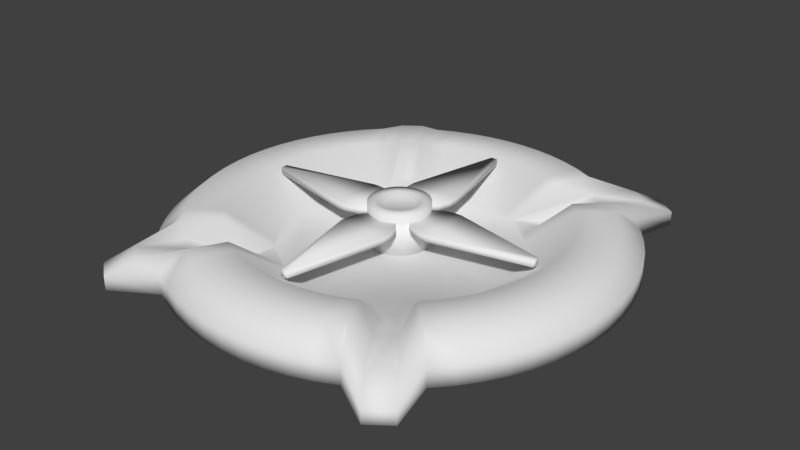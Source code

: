 # Source: BouncePad.blend  (saved by Blender 2.79.0; exported with 4.5.12 LTS)
import bpy
from mathutils import Matrix  # noqa: F401  (used for matrix-valued properties, if any)

bpy.ops.wm.read_factory_settings(use_empty=True)
scene = bpy.context.scene
scene.name = 'Scene'

# ---- collections
col_collection_1 = bpy.data.collections.new('Collection 1'); scene.collection.children.link(col_collection_1)

# ---- materials (node trees are filled in below, after node groups)
mat_material_001 = bpy.data.materials.new('Material.001')
mat_material_001.alpha_threshold = 0.0
mat_material_001.use_transparent_shadow = False
mat_material_001.roughness = 0.5
mat_material_001.specular_intensity = 0.8

# ---- material node trees

# ---- world
world_world = bpy.data.worlds.new('World'); scene.world = world_world
world_world.color = (0.05088, 0.05088, 0.05088)
world_world.use_sun_shadow = False
world_world.sun_shadow_jitter_overblur = 0.0
world_world.cycles.sampling_method = 'MANUAL'

# ---- meshes
me_cylinder = bpy.data.meshes.new('Cylinder')
me_cylinder.from_pydata([(4.473e-07, 1.7, -0.1531), (3.524e-07, 1.517, 0.153), (0.1666, 1.692, -0.1531), (0.1487, 1.51, 0.153), (0.3317, 1.667, -0.1531), (0.296, 1.488, 0.153), (0.4935, 1.627, -0.1531), (0.4405, 1.452, 0.153), (0.6506, 1.571, -0.1531), (0.5807, 1.402, 0.153), (0.8014, 1.499, -0.1531), (0.7153, 1.338, 0.153), (1.136, 1.701, -0.1531), (1.014, 1.518, 0.0548), (1.298, 1.581, -0.1531), (1.158, 1.411, 0.0548), (1.202, 1.202, -0.1531), (1.073, 1.073, 0.153), (1.314, 1.078, -0.1531), (1.173, 0.9627, 0.153), (1.413, 0.9445, -0.1531), (1.262, 0.8431, 0.153), (1.499, 0.8014, -0.1531), (1.338, 0.7153, 0.153), (1.571, 0.6506, -0.1531), (1.402, 0.5807, 0.153), (1.627, 0.4935, -0.1531), (1.452, 0.4405, 0.153), (1.667, 0.3317, -0.1531), (1.488, 0.296, 0.153), (1.692, 0.1666, -0.1531), (1.51, 0.1487, 0.153), (1.7, -1.055e-07, -0.1531), (1.517, -1.148e-07, 0.153), (1.692, -0.1666, -0.1531), (1.51, -0.1487, 0.153), (1.667, -0.3317, -0.1531), (1.488, -0.296, 0.153), (1.627, -0.4935, -0.1531), (1.452, -0.4405, 0.153), (1.571, -0.6506, -0.1531), (1.402, -0.5807, 0.153), (1.499, -0.8014, -0.1531), (1.338, -0.7153, 0.153), (1.413, -0.9445, -0.1531), (1.262, -0.8431, 0.153), (1.314, -1.078, -0.1531), (1.173, -0.9627, 0.153), (1.202, -1.202, -0.1531), (1.073, -1.073, 0.153), (1.298, -1.581, -0.1531), (1.158, -1.411, 0.0548), (1.136, -1.701, -0.1531), (1.014, -1.518, 0.0548), (0.8014, -1.499, -0.1531), (0.7153, -1.338, 0.153), (0.6506, -1.571, -0.1531), (0.5807, -1.402, 0.153), (0.4935, -1.627, -0.1531), (0.4405, -1.452, 0.153), (0.3317, -1.667, -0.1531), (0.296, -1.488, 0.153), (0.1666, -1.692, -0.1531), (0.1487, -1.51, 0.153), (-9.173e-07, -1.7, -0.1531), (-8.657e-07, -1.517, 0.153), (-0.1666, -1.692, -0.1531), (-0.1487, -1.51, 0.153), (-0.3317, -1.667, -0.1531), (-0.296, -1.488, 0.153), (-0.4935, -1.627, -0.1531), (-0.4405, -1.452, 0.153), (-0.6506, -1.571, -0.1531), (-0.5807, -1.402, 0.153), (-0.8014, -1.499, -0.1531), (-0.7153, -1.338, 0.153), (-1.136, -1.701, -0.1531), (-1.014, -1.518, 0.0548), (-1.298, -1.581, -0.1531), (-1.158, -1.411, 0.0548), (-1.202, -1.202, -0.1531), (-1.073, -1.073, 0.153), (-1.314, -1.078, -0.1531), (-1.173, -0.9627, 0.153), (-1.413, -0.9445, -0.1531), (-1.262, -0.8431, 0.153), (-1.499, -0.8014, -0.1531), (-1.338, -0.7153, 0.153), (-1.571, -0.6506, -0.1531), (-1.402, -0.5807, 0.153), (-1.627, -0.4935, -0.1531), (-1.452, -0.4405, 0.153), (-1.667, -0.3317, -0.1531), (-1.488, -0.296, 0.153), (-1.692, -0.1666, -0.1531), (-1.51, -0.1487, 0.153), (-1.7, -6.189e-07, -0.1531), (-1.517, -5.73e-07, 0.153), (-1.692, 0.1666, -0.1531), (-1.51, 0.1487, 0.153), (-1.667, 0.3317, -0.1531), (-1.488, 0.296, 0.153), (-1.627, 0.4935, -0.1531), (-1.452, 0.4405, 0.153), (-1.571, 0.6506, -0.1531), (-1.402, 0.5807, 0.153), (-1.499, 0.8014, -0.1531), (-1.338, 0.7153, 0.153), (-1.413, 0.9445, -0.1531), (-1.262, 0.8431, 0.153), (-1.314, 1.078, -0.1531), (-1.173, 0.9627, 0.153), (-1.202, 1.202, -0.1531), (-1.073, 1.073, 0.153), (-1.298, 1.581, -0.1531), (-1.158, 1.411, 0.0548), (-1.136, 1.701, -0.1531), (-1.014, 1.518, 0.0548), (-0.8014, 1.499, -0.1531), (-0.7153, 1.338, 0.153), (-0.6506, 1.571, -0.1531), (-0.5807, 1.402, 0.153), (-0.4935, 1.627, -0.1531), (-0.4405, 1.452, 0.153), (-0.3317, 1.667, -0.1531), (-0.296, 1.488, 0.153), (-0.1666, 1.692, -0.1531), (-0.1487, 1.51, 0.153), (4.473e-07, 1.7, 0.0), (0.1666, 1.692, 0.0), (0.3317, 1.667, 0.0), (0.4935, 1.627, 0.0), (0.6506, 1.571, 0.0), (0.8014, 1.499, 0.0), (1.136, 1.701, -0.04951), (1.298, 1.581, -0.04951), (1.202, 1.202, 0.0), (1.314, 1.078, 0.0), (1.413, 0.9445, 0.0), (1.499, 0.8014, 0.0), (1.571, 0.6506, 0.0), (1.627, 0.4935, 0.0), (1.667, 0.3317, 0.0), (1.692, 0.1666, 0.0), (1.7, -1.055e-07, 0.0), (1.692, -0.1666, 0.0), (1.667, -0.3317, 0.0), (1.627, -0.4935, 0.0), (1.571, -0.6506, 0.0), (1.499, -0.8014, 0.0), (1.413, -0.9445, 0.0), (1.314, -1.078, 0.0), (1.202, -1.202, 0.0), (1.298, -1.581, -0.04951), (1.136, -1.701, -0.04951), (0.8014, -1.499, 0.0), (0.6506, -1.571, 0.0), (0.4935, -1.627, 0.0), (0.3317, -1.667, 0.0), (0.1666, -1.692, 0.0), (-9.173e-07, -1.7, 0.0), (-0.1666, -1.692, 0.0), (-0.3317, -1.667, 0.0), (-0.4935, -1.627, 0.0), (-0.6506, -1.571, 0.0), (-0.8014, -1.499, 0.0), (-1.136, -1.701, -0.04951), (-1.298, -1.581, -0.04951), (-1.202, -1.202, 0.0), (-1.314, -1.078, 0.0), (-1.413, -0.9445, 0.0), (-1.499, -0.8014, 0.0), (-1.571, -0.6506, 0.0), (-1.627, -0.4935, 0.0), (-1.667, -0.3317, 0.0), (-1.692, -0.1666, 0.0), (-1.7, -6.189e-07, 0.0), (-1.692, 0.1666, 0.0), (-1.667, 0.3317, 0.0), (-1.627, 0.4935, 0.0), (-1.571, 0.6506, 0.0), (-1.499, 0.8014, 0.0), (-1.413, 0.9445, 0.0), (-1.314, 1.078, 0.0), (-1.202, 1.202, 0.0), (-1.298, 1.581, -0.04951), (-1.136, 1.701, -0.04951), (-0.8014, 1.499, 0.0), (-0.6506, 1.571, 0.0), (-0.4935, 1.627, 0.0), (-0.3317, 1.667, 0.0), (-0.1666, 1.692, 0.0), (0.1205, 1.223, 0.1507), (1.994e-07, 1.229, 0.1507), (0.2397, 1.205, 0.1507), (0.3567, 1.176, 0.1507), (0.4703, 1.135, 0.1507), (0.5793, 1.084, 0.1507), (0.8214, 1.229, 0.07114), (0.938, 1.143, 0.07114), (0.869, 0.869, 0.1507), (0.9499, 0.7796, 0.1507), (1.022, 0.6827, 0.1507), (1.084, 0.5793, 0.1507), (1.135, 0.4703, 0.1507), (1.176, 0.3567, 0.1507), (1.205, 0.2397, 0.1507), (1.223, 0.1205, 0.1507), (1.229, -1.422e-07, 0.1507), (1.223, -0.1205, 0.1507), (1.205, -0.2397, 0.1507), (1.176, -0.3567, 0.1507), (1.135, -0.4703, 0.1507), (1.084, -0.5793, 0.1507), (1.022, -0.6827, 0.1507), (0.9499, -0.7796, 0.1507), (0.869, -0.869, 0.1507), (0.938, -1.143, 0.07114), (0.8214, -1.229, 0.07114), (0.5793, -1.084, 0.1507), (0.4703, -1.135, 0.1507), (0.3567, -1.176, 0.1507), (0.2397, -1.205, 0.1507), (0.1205, -1.223, 0.1507), (-7.87e-07, -1.229, 0.1507), (-0.1205, -1.223, 0.1507), (-0.2397, -1.205, 0.1507), (-0.3567, -1.176, 0.1507), (-0.4703, -1.135, 0.1507), (-0.5793, -1.084, 0.1507), (-0.8214, -1.229, 0.07114), (-0.938, -1.143, 0.07114), (-0.869, -0.869, 0.1507), (-0.9499, -0.7796, 0.1507), (-1.022, -0.6827, 0.1507), (-1.084, -0.5793, 0.1507), (-1.135, -0.4703, 0.1507), (-1.176, -0.3567, 0.1507), (-1.205, -0.2397, 0.1507), (-1.223, -0.1205, 0.1507), (-1.229, -5.133e-07, 0.1507), (-1.223, 0.1205, 0.1507), (-1.205, 0.2397, 0.1507), (-1.176, 0.3567, 0.1507), (-1.135, 0.4703, 0.1507), (-1.084, 0.5793, 0.1507), (-1.022, 0.6827, 0.1507), (-0.9499, 0.7796, 0.1507), (-0.869, 0.869, 0.1507), (-0.938, 1.143, 0.07114), (-0.8214, 1.229, 0.07114), (-0.5793, 1.084, 0.1507), (-0.4703, 1.135, 0.1507), (-0.3567, 1.176, 0.1507), (-0.2397, 1.205, 0.1507), (-0.1205, 1.223, 0.1507), (0.08677, 0.881, -0.08671), (1.19e-09, 0.8853, -0.08671), (0.1727, 0.8683, -0.08671), (0.257, 0.8472, -0.08671), (0.3388, 0.8179, -0.08671), (0.4173, 0.7808, -0.08671), (0.5917, 0.8856, -0.08671), (0.6757, 0.8233, -0.08671), (0.626, 0.626, -0.08671), (0.6843, 0.5616, -0.08671), (0.7361, 0.4918, -0.08671), (0.7808, 0.4173, -0.08671), (0.8179, 0.3388, -0.08671), (0.8472, 0.257, -0.08671), (0.8683, 0.1727, -0.08671), (0.881, 0.08677, -0.08671), (0.8853, -1.733e-07, -0.08671), (0.881, -0.08677, -0.08671), (0.8683, -0.1727, -0.08671), (0.8472, -0.257, -0.08671), (0.8179, -0.3388, -0.08671), (0.7808, -0.4173, -0.08671), (0.7361, -0.4918, -0.08671), (0.6843, -0.5616, -0.08671), (0.626, -0.626, -0.08671), (0.6757, -0.8233, -0.08671), (0.5917, -0.8856, -0.08671), (0.4173, -0.7808, -0.08671), (0.3388, -0.8179, -0.08671), (0.257, -0.8472, -0.08671), (0.1727, -0.8683, -0.08671), (0.08677, -0.881, -0.08671), (-7.094e-07, -0.8853, -0.08671), (-0.08677, -0.881, -0.08671), (-0.1727, -0.8683, -0.08671), (-0.257, -0.8472, -0.08671), (-0.3388, -0.8179, -0.08671), (-0.4173, -0.7808, -0.08671), (-0.5917, -0.8856, -0.08671), (-0.6757, -0.8233, -0.08671), (-0.626, -0.626, -0.08671), (-0.6843, -0.5616, -0.08671), (-0.7361, -0.4918, -0.08671), (-0.7808, -0.4173, -0.08671), (-0.8179, -0.3388, -0.08671), (-0.8472, -0.257, -0.08671), (-0.8683, -0.1727, -0.08671), (-0.881, -0.08677, -0.08671), (-0.8853, -4.406e-07, -0.08671), (-0.881, 0.08677, -0.08671), (-0.8683, 0.1727, -0.08671), (-0.8472, 0.257, -0.08671), (-0.8179, 0.3388, -0.08671), (-0.7808, 0.4173, -0.08671), (-0.7361, 0.4918, -0.08671), (-0.6843, 0.5616, -0.08671), (-0.626, 0.626, -0.08671), (-0.6757, 0.8233, -0.08671), (-0.5917, 0.8856, -0.08671), (-0.4173, 0.7808, -0.08671), (-0.3388, 0.8179, -0.08671), (-0.257, 0.8472, -0.08671), (-0.1727, 0.8683, -0.08671), (-0.08678, 0.881, -0.08671), (-0.003778, 0.1509, 0.2302), (0.01101, 0.1502, 0.2302), (-0.003778, 0.227, -0.1113), (-0.003778, 0.227, 0.2302), (0.01847, 0.2259, -0.1113), (0.01847, 0.2259, 0.2302), (0.0405, 0.2226, -0.1113), (0.0405, 0.2226, 0.2302), (0.06211, 0.2172, -0.1113), (0.06211, 0.2172, 0.2302), (0.08308, 0.2097, -0.1113), (0.08308, 0.2097, 0.2302), (0.1032, 0.2002, -0.1113), (0.1032, 0.2002, 0.2302), (0.1223, 0.1887, -0.1113), (0.1223, 0.1887, 0.2302), (0.1402, 0.1755, -0.1113), (0.1402, 0.1755, 0.2302), (0.1567, 0.1605, -0.1113), (0.1567, 0.1605, 0.2302), (0.1717, 0.144, -0.1113), (0.1717, 0.144, 0.2302), (0.1849, 0.1261, -0.1113), (0.1849, 0.1261, 0.2302), (0.1964, 0.107, -0.1113), (0.1964, 0.107, 0.2302), (0.2059, 0.08686, -0.1113), (0.2059, 0.08686, 0.2302), (0.2134, 0.06589, -0.1113), (0.2134, 0.06589, 0.2302), (0.2188, 0.04428, -0.1113), (0.2188, 0.04428, 0.2302), (0.2221, 0.02225, -0.1113), (0.2221, 0.02225, 0.2302), (0.2232, -4.517e-07, -0.1113), (0.2232, -4.517e-07, 0.2302), (0.2221, -0.02225, -0.1113), (0.2221, -0.02225, 0.2302), (0.2188, -0.04428, -0.1113), (0.2188, -0.04428, 0.2302), (0.2134, -0.06589, -0.1113), (0.2134, -0.06589, 0.2302), (0.2059, -0.08686, -0.1113), (0.2059, -0.08686, 0.2302), (0.1964, -0.107, -0.1113), (0.1964, -0.107, 0.2302), (0.1849, -0.1261, -0.1113), (0.1849, -0.1261, 0.2302), (0.1717, -0.144, -0.1113), (0.1717, -0.144, 0.2302), (0.1567, -0.1605, -0.1113), (0.1567, -0.1605, 0.2302), (0.1402, -0.1755, -0.1113), (0.1402, -0.1755, 0.2302), (0.1223, -0.1887, -0.1113), (0.1223, -0.1887, 0.2302), (0.1032, -0.2002, -0.1113), (0.1032, -0.2002, 0.2302), (0.08308, -0.2097, -0.1113), (0.08308, -0.2097, 0.2302), (0.06211, -0.2172, -0.1113), (0.06211, -0.2172, 0.2302), (0.0405, -0.2226, -0.1113), (0.0405, -0.2226, 0.2302), (0.01847, -0.2259, -0.1113), (0.01847, -0.2259, 0.2302), (-0.003778, -0.227, -0.1113), (-0.003778, -0.227, 0.2302), (-0.02602, -0.2259, -0.1113), (-0.02602, -0.2259, 0.2302), (-0.04806, -0.2226, -0.1113), (-0.04806, -0.2226, 0.2302), (-0.06966, -0.2172, -0.1113), (-0.06966, -0.2172, 0.2302), (-0.09064, -0.2097, -0.1113), (-0.09064, -0.2097, 0.2302), (-0.1108, -0.2002, -0.1113), (-0.1108, -0.2002, 0.2302), (-0.1299, -0.1887, -0.1113), (-0.1299, -0.1887, 0.2302), (-0.1478, -0.1755, -0.1113), (-0.1478, -0.1755, 0.2302), (-0.1643, -0.1605, -0.1113), (-0.1643, -0.1605, 0.2302), (-0.1792, -0.144, -0.1113), (-0.1792, -0.144, 0.2302), (-0.1925, -0.1261, -0.1113), (-0.1925, -0.1261, 0.2302), (-0.2039, -0.107, -0.1113), (-0.2039, -0.107, 0.2302), (-0.2135, -0.08686, -0.1113), (-0.2135, -0.08686, 0.2302), (-0.221, -0.06589, -0.1113), (-0.221, -0.06589, 0.2302), (-0.2264, -0.04428, -0.1113), (-0.2264, -0.04428, 0.2302), (-0.2297, -0.02225, -0.1113), (-0.2297, -0.02225, 0.2302), (-0.2307, -5.202e-07, -0.1113), (-0.2307, -5.202e-07, 0.2302), (-0.2297, 0.02225, -0.1113), (-0.2297, 0.02225, 0.2302), (-0.2264, 0.04428, -0.1113), (-0.2264, 0.04428, 0.2302), (-0.221, 0.06589, -0.1113), (-0.221, 0.06589, 0.2302), (-0.2135, 0.08686, -0.1113), (-0.2135, 0.08686, 0.2302), (-0.2039, 0.107, -0.1113), (-0.2039, 0.107, 0.2302), (-0.1925, 0.1261, -0.1113), (-0.1925, 0.1261, 0.2302), (-0.1792, 0.144, -0.1113), (-0.1792, 0.144, 0.2302), (-0.1643, 0.1605, -0.1113), (-0.1643, 0.1605, 0.2302), (-0.1478, 0.1755, -0.1113), (-0.1478, 0.1755, 0.2302), (-0.1299, 0.1887, -0.1113), (-0.1299, 0.1887, 0.2302), (-0.1108, 0.2002, -0.1113), (-0.1108, 0.2002, 0.2302), (-0.09064, 0.2097, -0.1113), (-0.09064, 0.2097, 0.2302), (-0.06966, 0.2172, -0.1113), (-0.06966, 0.2172, 0.2302), (-0.04806, 0.2226, -0.1113), (-0.04806, 0.2226, 0.2302), (-0.02603, 0.2259, -0.1113), (-0.02603, 0.2259, 0.2302), (0.02566, 0.148, 0.2302), (0.04002, 0.1444, 0.2302), (0.05396, 0.1394, 0.2302), (0.06735, 0.1331, 0.2302), (0.08005, 0.1254, 0.2302), (0.09194, 0.1166, 0.2302), (0.1029, 0.1067, 0.2302), (0.1129, 0.09571, 0.2302), (0.1217, 0.08382, 0.2302), (0.1293, 0.07112, 0.2302), (0.1356, 0.05774, 0.2302), (0.1406, 0.0438, 0.2302), (0.1442, 0.02943, 0.2302), (0.1464, 0.01479, 0.2302), (0.1471, -4.561e-07, 0.2302), (0.1464, -0.01479, 0.2302), (0.1442, -0.02944, 0.2302), (0.1406, -0.0438, 0.2302), (0.1356, -0.05774, 0.2302), (0.1293, -0.07112, 0.2302), (0.1217, -0.08382, 0.2302), (0.1129, -0.09572, 0.2302), (0.1029, -0.1067, 0.2302), (0.09194, -0.1166, 0.2302), (0.08004, -0.1255, 0.2302), (0.06735, -0.1331, 0.2302), (0.05396, -0.1394, 0.2302), (0.04002, -0.1444, 0.2302), (0.02566, -0.148, 0.2302), (0.01101, -0.1502, 0.2302), (-0.003778, -0.1509, 0.2302), (-0.01857, -0.1502, 0.2302), (-0.03321, -0.148, 0.2302), (-0.04758, -0.1444, 0.2302), (-0.06152, -0.1394, 0.2302), (-0.0749, -0.1331, 0.2302), (-0.0876, -0.1254, 0.2302), (-0.09949, -0.1166, 0.2302), (-0.1105, -0.1067, 0.2302), (-0.1204, -0.09572, 0.2302), (-0.1292, -0.08382, 0.2302), (-0.1368, -0.07112, 0.2302), (-0.1432, -0.05774, 0.2302), (-0.1482, -0.0438, 0.2302), (-0.1518, -0.02944, 0.2302), (-0.1539, -0.01479, 0.2302), (-0.1547, -5.016e-07, 0.2302), (-0.1539, 0.01479, 0.2302), (-0.1518, 0.02943, 0.2302), (-0.1482, 0.0438, 0.2302), (-0.1432, 0.05774, 0.2302), (-0.1368, 0.07112, 0.2302), (-0.1292, 0.08382, 0.2302), (-0.1204, 0.09571, 0.2302), (-0.1105, 0.1067, 0.2302), (-0.09949, 0.1166, 0.2302), (-0.0876, 0.1254, 0.2302), (-0.0749, 0.1331, 0.2302), (-0.06152, 0.1394, 0.2302), (-0.04758, 0.1444, 0.2302), (-0.03321, 0.148, 0.2302), (-0.01857, 0.1501, 0.2302), (-0.003778, 0.1102, 0.2033), (-0.01458, 0.1097, 0.2033), (-0.02528, 0.1081, 0.2033), (-0.03577, 0.1055, 0.2033), (-0.04595, 0.1018, 0.2033), (-0.05572, 0.09718, 0.2033), (-0.065, 0.09162, 0.2033), (-0.07369, 0.08518, 0.2033), (-0.0817, 0.07792, 0.2033), (-0.08896, 0.06991, 0.2033), (-0.0954, 0.06122, 0.2033), (-0.101, 0.05195, 0.2033), (-0.1056, 0.04217, 0.2033), (-0.1092, 0.03199, 0.2033), (-0.1119, 0.0215, 0.2033), (-0.1134, 0.0108, 0.2033), (-0.114, -4.919e-07, 0.2033), (-0.1134, -0.0108, 0.2033), (-0.1119, -0.0215, 0.2033), (-0.1092, -0.03199, 0.2033), (-0.1056, -0.04217, 0.2033), (-0.101, -0.05195, 0.2033), (-0.0954, -0.06122, 0.2033), (-0.08896, -0.06991, 0.2033), (-0.0817, -0.07792, 0.2033), (-0.07369, -0.08518, 0.2033), (-0.065, -0.09162, 0.2033), (-0.05572, -0.09718, 0.2033), (-0.04595, -0.1018, 0.2033), (-0.03577, -0.1055, 0.2033), (-0.02528, -0.1081, 0.2033), (-0.01458, -0.1097, 0.2033), (-0.003778, -0.1102, 0.2033), (0.007023, -0.1097, 0.2033), (0.01772, -0.1081, 0.2033), (0.02821, -0.1055, 0.2033), (0.03839, -0.1018, 0.2033), (0.04817, -0.09718, 0.2033), (0.05744, -0.09162, 0.2033), (0.06613, -0.08518, 0.2033), (0.07414, -0.07792, 0.2033), (0.0814, -0.06991, 0.2033), (0.08785, -0.06122, 0.2033), (0.09341, -0.05195, 0.2033), (0.09803, -0.04217, 0.2033), (0.1017, -0.03199, 0.2033), (0.1043, -0.0215, 0.2033), (0.1059, -0.0108, 0.2033), (0.1064, -4.586e-07, 0.2033), (0.1059, 0.0108, 0.2033), (0.1043, 0.0215, 0.2033), (0.1017, 0.03199, 0.2033), (0.09803, 0.04217, 0.2033), (0.09341, 0.05195, 0.2033), (0.08785, 0.06122, 0.2033), (0.0814, 0.06991, 0.2033), (0.07414, 0.07792, 0.2033), (0.06613, 0.08518, 0.2033), (0.05744, 0.09162, 0.2033), (0.04817, 0.09718, 0.2033), (0.03839, 0.1018, 0.2033), (0.02821, 0.1055, 0.2033), (0.01772, 0.1081, 0.2033), (0.007023, 0.1097, 0.2033), (-1.143, -0.02588, 0.1133), (-1.143, -0.02588, 0.1651), (-1.143, 0.02588, 0.1133), (-1.143, 0.02588, 0.1651), (-0.06984, -0.02588, 0.1133), (-0.06984, -0.02588, 0.1651), (-0.06984, 0.02588, 0.1133), (-0.06984, 0.02588, 0.1651), (-0.3294, 0.1931, 0.1133), (-0.3294, 0.1931, 0.1651), (-0.3294, -0.1931, 0.1133), (-0.3294, -0.1931, 0.1651), (-0.3995, 0.1945, 0.1133), (-0.3995, -0.1945, 0.1651), (-0.3995, 0.1945, 0.1651), (-0.3995, -0.1945, 0.1133), (-0.2411, 0.1647, 0.1651), (-0.2411, -0.1647, 0.1133), (-0.2411, 0.1647, 0.1133), (-0.2411, -0.1647, 0.1651), (1.135, 0.02588, 0.1133), (1.135, 0.02588, 0.1651), (1.135, -0.02588, 0.1133), (1.135, -0.02588, 0.1651), (0.06229, 0.02588, 0.1133), (0.06229, 0.02588, 0.1651), (0.06229, -0.02588, 0.1133), (0.06229, -0.02588, 0.1651), (0.3219, -0.1931, 0.1133), (0.3219, -0.1931, 0.1651), (0.3219, 0.1931, 0.1133), (0.3219, 0.1931, 0.1651), (0.3919, -0.1945, 0.1133), (0.3919, 0.1945, 0.1651), (0.3919, -0.1945, 0.1651), (0.3919, 0.1945, 0.1133), (0.2336, -0.1647, 0.1651), (0.2336, 0.1647, 0.1133), (0.2336, -0.1647, 0.1133), (0.2336, 0.1647, 0.1651), (-0.02966, 1.139, 0.1133), (-0.02966, 1.139, 0.1651), (0.0221, 1.139, 0.1133), (0.0221, 1.139, 0.1651), (-0.02966, 0.06606, 0.1133), (-0.02966, 0.06606, 0.1651), (0.0221, 0.06606, 0.1133), (0.0221, 0.06606, 0.1651), (0.1893, 0.3257, 0.1133), (0.1893, 0.3257, 0.1651), (-0.1969, 0.3257, 0.1133), (-0.1969, 0.3257, 0.1651), (0.1907, 0.3957, 0.1133), (-0.1983, 0.3957, 0.1651), (0.1907, 0.3957, 0.1651), (-0.1983, 0.3957, 0.1133), (0.1609, 0.2373, 0.1651), (-0.1685, 0.2373, 0.1133), (0.1609, 0.2373, 0.1133), (-0.1685, 0.2373, 0.1651), (0.0221, -1.139, 0.1133), (0.0221, -1.139, 0.1651), (-0.02966, -1.139, 0.1133), (-0.02966, -1.139, 0.1651), (0.0221, -0.06606, 0.1133), (0.0221, -0.06606, 0.1651), (-0.02966, -0.06606, 0.1133), (-0.02966, -0.06606, 0.1651), (-0.1969, -0.3257, 0.1133), (-0.1969, -0.3257, 0.1651), (0.1893, -0.3257, 0.1133), (0.1893, -0.3257, 0.1651), (-0.1983, -0.3957, 0.1133), (0.1907, -0.3957, 0.1651), (-0.1983, -0.3957, 0.1651), (0.1907, -0.3957, 0.1133), (-0.1685, -0.2373, 0.1651), (0.1609, -0.2373, 0.1133), (-0.1685, -0.2373, 0.1133), (0.1609, -0.2373, 0.1651)], [], [(128, 1, 3, 129), (129, 3, 5, 130), (130, 5, 7, 131), (131, 7, 9, 132), (132, 9, 11, 133), (133, 11, 13, 134), (134, 13, 15, 135), (135, 15, 17, 136), (136, 17, 19, 137), (137, 19, 21, 138), (138, 21, 23, 139), (139, 23, 25, 140), (140, 25, 27, 141), (141, 27, 29, 142), (142, 29, 31, 143), (143, 31, 33, 144), (144, 33, 35, 145), (145, 35, 37, 146), (146, 37, 39, 147), (147, 39, 41, 148), (148, 41, 43, 149), (149, 43, 45, 150), (150, 45, 47, 151), (151, 47, 49, 152), (152, 49, 51, 153), (153, 51, 53, 154), (154, 53, 55, 155), (155, 55, 57, 156), (156, 57, 59, 157), (157, 59, 61, 158), (158, 61, 63, 159), (159, 63, 65, 160), (160, 65, 67, 161), (161, 67, 69, 162), (162, 69, 71, 163), (163, 71, 73, 164), (164, 73, 75, 165), (165, 75, 77, 166), (166, 77, 79, 167), (167, 79, 81, 168), (168, 81, 83, 169), (169, 83, 85, 170), (170, 85, 87, 171), (171, 87, 89, 172), (172, 89, 91, 173), (173, 91, 93, 174), (174, 93, 95, 175), (175, 95, 97, 176), (176, 97, 99, 177), (177, 99, 101, 178), (178, 101, 103, 179), (179, 103, 105, 180), (180, 105, 107, 181), (181, 107, 109, 182), (182, 109, 111, 183), (183, 111, 113, 184), (184, 113, 115, 185), (185, 115, 117, 186), (186, 117, 119, 187), (187, 119, 121, 188), (188, 121, 123, 189), (189, 123, 125, 190), (21, 19, 201, 202), (190, 125, 127, 191), (191, 127, 1, 128), (0, 2, 4, 6, 8, 10, 12, 14, 16, 18, 20, 22, 24, 26, 28, 30, 32, 34, 36, 38, 40, 42, 44, 46, 48, 50, 52, 54, 56, 58, 60, 62, 64, 66, 68, 70, 72, 74, 76, 78, 80, 82, 84, 86, 88, 90, 92, 94, 96, 98, 100, 102, 104, 106, 108, 110, 112, 114, 116, 118, 120, 122, 124, 126), (126, 191, 128, 0), (124, 190, 191, 126), (122, 189, 190, 124), (120, 188, 189, 122), (118, 187, 188, 120), (116, 186, 187, 118), (114, 185, 186, 116), (112, 184, 185, 114), (110, 183, 184, 112), (108, 182, 183, 110), (106, 181, 182, 108), (104, 180, 181, 106), (102, 179, 180, 104), (100, 178, 179, 102), (98, 177, 178, 100), (96, 176, 177, 98), (94, 175, 176, 96), (92, 174, 175, 94), (90, 173, 174, 92), (88, 172, 173, 90), (86, 171, 172, 88), (84, 170, 171, 86), (82, 169, 170, 84), (80, 168, 169, 82), (78, 167, 168, 80), (76, 166, 167, 78), (74, 165, 166, 76), (72, 164, 165, 74), (70, 163, 164, 72), (68, 162, 163, 70), (66, 161, 162, 68), (64, 160, 161, 66), (62, 159, 160, 64), (60, 158, 159, 62), (58, 157, 158, 60), (56, 156, 157, 58), (54, 155, 156, 56), (52, 154, 155, 54), (50, 153, 154, 52), (48, 152, 153, 50), (46, 151, 152, 48), (44, 150, 151, 46), (42, 149, 150, 44), (40, 148, 149, 42), (38, 147, 148, 40), (36, 146, 147, 38), (34, 145, 146, 36), (32, 144, 145, 34), (30, 143, 144, 32), (28, 142, 143, 30), (26, 141, 142, 28), (24, 140, 141, 26), (22, 139, 140, 24), (20, 138, 139, 22), (18, 137, 138, 20), (16, 136, 137, 18), (14, 135, 136, 16), (12, 134, 135, 14), (10, 133, 134, 12), (8, 132, 133, 10), (6, 131, 132, 8), (4, 130, 131, 6), (2, 129, 130, 4), (0, 128, 129, 2), (243, 242, 306, 307), (91, 89, 236, 237), (39, 37, 210, 211), (109, 107, 245, 246), (57, 55, 219, 220), (127, 125, 254, 255), (5, 3, 192, 194), (75, 73, 228, 229), (23, 21, 202, 203), (93, 91, 237, 238), (41, 39, 211, 212), (111, 109, 246, 247), (59, 57, 220, 221), (1, 127, 255, 193), (7, 5, 194, 195), (77, 75, 229, 230), (25, 23, 203, 204), (95, 93, 238, 239), (43, 41, 212, 213), (113, 111, 247, 248), (61, 59, 221, 222), (9, 7, 195, 196), (79, 77, 230, 231), (27, 25, 204, 205), (97, 95, 239, 240), (45, 43, 213, 214), (115, 113, 248, 249), (63, 61, 222, 223), (11, 9, 196, 197), (81, 79, 231, 232), (29, 27, 205, 206), (99, 97, 240, 241), (47, 45, 214, 215), (117, 115, 249, 250), (65, 63, 223, 224), (13, 11, 197, 198), (83, 81, 232, 233), (31, 29, 206, 207), (101, 99, 241, 242), (49, 47, 215, 216), (119, 117, 250, 251), (67, 65, 224, 225), (15, 13, 198, 199), (85, 83, 233, 234), (33, 31, 207, 208), (103, 101, 242, 243), (51, 49, 216, 217), (121, 119, 251, 252), (69, 67, 225, 226), (17, 15, 199, 200), (87, 85, 234, 235), (35, 33, 208, 209), (105, 103, 243, 244), (53, 51, 217, 218), (123, 121, 252, 253), (71, 69, 226, 227), (19, 17, 200, 201), (89, 87, 235, 236), (37, 35, 209, 210), (107, 105, 244, 245), (3, 1, 193, 192), (55, 53, 218, 219), (125, 123, 253, 254), (73, 71, 227, 228), (256, 257, 319, 318, 317, 316, 315, 314, 313, 312, 311, 310, 309, 308, 307, 306, 305, 304, 303, 302, 301, 300, 299, 298, 297, 296, 295, 294, 293, 292, 291, 290, 289, 288, 287, 286, 285, 284, 283, 282, 281, 280, 279, 278, 277, 276, 275, 274, 273, 272, 271, 270, 269, 268, 267, 266, 265, 264, 263, 262, 261, 260, 259, 258), (217, 216, 280, 281), (244, 243, 307, 308), (218, 217, 281, 282), (245, 244, 308, 309), (219, 218, 282, 283), (192, 193, 257, 256), (246, 245, 309, 310), (220, 219, 283, 284), (194, 192, 256, 258), (247, 246, 310, 311), (221, 220, 284, 285), (195, 194, 258, 259), (248, 247, 311, 312), (222, 221, 285, 286), (196, 195, 259, 260), (249, 248, 312, 313), (223, 222, 286, 287), (197, 196, 260, 261), (250, 249, 313, 314), (224, 223, 287, 288), (198, 197, 261, 262), (251, 250, 314, 315), (225, 224, 288, 289), (199, 198, 262, 263), (252, 251, 315, 316), (226, 225, 289, 290), (200, 199, 263, 264), (253, 252, 316, 317), (227, 226, 290, 291), (201, 200, 264, 265), (254, 253, 317, 318), (228, 227, 291, 292), (202, 201, 265, 266), (255, 254, 318, 319), (229, 228, 292, 293), (203, 202, 266, 267), (193, 255, 319, 257), (230, 229, 293, 294), (204, 203, 267, 268), (231, 230, 294, 295), (205, 204, 268, 269), (232, 231, 295, 296), (206, 205, 269, 270), (233, 232, 296, 297), (207, 206, 270, 271), (234, 233, 297, 298), (208, 207, 271, 272), (235, 234, 298, 299), (209, 208, 272, 273), (236, 235, 299, 300), (210, 209, 273, 274), (237, 236, 300, 301), (211, 210, 274, 275), (238, 237, 301, 302), (212, 211, 275, 276), (239, 238, 302, 303), (213, 212, 276, 277), (240, 239, 303, 304), (214, 213, 277, 278), (241, 240, 304, 305), (215, 214, 278, 279), (242, 241, 305, 306), (216, 215, 279, 280), (496, 495, 529, 528), (407, 405, 489, 490), (322, 323, 325, 324), (475, 474, 550, 549), (365, 363, 468, 469), (324, 325, 327, 326), (470, 469, 555, 554), (417, 415, 494, 495), (326, 327, 329, 328), (491, 490, 534, 533), (375, 373, 473, 474), (328, 329, 331, 330), (465, 464, 560, 559), (333, 331, 452, 453), (330, 331, 333, 332), (486, 485, 539, 538), (427, 425, 499, 500), (332, 333, 335, 334), (507, 506, 518, 517), (385, 383, 478, 479), (334, 335, 337, 336), (460, 459, 565, 564), (343, 341, 457, 458), (336, 337, 339, 338), (481, 480, 544, 543), (437, 435, 504, 505), (338, 339, 341, 340), (502, 501, 523, 522), (395, 393, 483, 484), (340, 341, 343, 342), (455, 454, 570, 569), (353, 351, 462, 463), (342, 343, 345, 344), (476, 475, 549, 548), (447, 445, 509, 510), (344, 345, 347, 346), (497, 496, 528, 527), (405, 403, 488, 489), (346, 347, 349, 348), (450, 321, 575, 574), (363, 361, 467, 468), (348, 349, 351, 350), (471, 470, 554, 553), (415, 413, 493, 494), (350, 351, 353, 352), (492, 491, 533, 532), (373, 371, 472, 473), (352, 353, 355, 354), (466, 465, 559, 558), (331, 329, 451, 452), (354, 355, 357, 356), (487, 486, 538, 537), (425, 423, 498, 499), (356, 357, 359, 358), (508, 507, 517, 516), (383, 381, 477, 478), (358, 359, 361, 360), (461, 460, 564, 563), (341, 339, 456, 457), (360, 361, 363, 362), (482, 481, 543, 542), (435, 433, 503, 504), (362, 363, 365, 364), (503, 502, 522, 521), (393, 391, 482, 483), (364, 365, 367, 366), (456, 455, 569, 568), (351, 349, 461, 462), (366, 367, 369, 368), (477, 476, 548, 547), (445, 443, 508, 509), (368, 369, 371, 370), (498, 497, 527, 526), (403, 401, 487, 488), (370, 371, 373, 372), (451, 450, 574, 573), (361, 359, 466, 467), (372, 373, 375, 374), (472, 471, 553, 552), (413, 411, 492, 493), (374, 375, 377, 376), (493, 492, 532, 531), (371, 369, 471, 472), (376, 377, 379, 378), (467, 466, 558, 557), (329, 327, 450, 451), (378, 379, 381, 380), (488, 487, 537, 536), (423, 421, 497, 498), (380, 381, 383, 382), (509, 508, 516, 515), (381, 379, 476, 477), (382, 383, 385, 384), (462, 461, 563, 562), (339, 337, 455, 456), (384, 385, 387, 386), (483, 482, 542, 541), (433, 431, 502, 503), (386, 387, 389, 388), (504, 503, 521, 520), (391, 389, 481, 482), (388, 389, 391, 390), (457, 456, 568, 567), (349, 347, 460, 461), (390, 391, 393, 392), (478, 477, 547, 546), (443, 441, 507, 508), (392, 393, 395, 394), (499, 498, 526, 525), (401, 399, 486, 487), (394, 395, 397, 396), (452, 451, 573, 572), (359, 357, 465, 466), (396, 397, 399, 398), (473, 472, 552, 551), (411, 409, 491, 492), (398, 399, 401, 400), (494, 493, 531, 530), (369, 367, 470, 471), (400, 401, 403, 402), (468, 467, 557, 556), (327, 325, 321, 450), (402, 403, 405, 404), (489, 488, 536, 535), (421, 419, 496, 497), (404, 405, 407, 406), (510, 509, 515, 514), (379, 377, 475, 476), (406, 407, 409, 408), (463, 462, 562, 561), (337, 335, 454, 455), (408, 409, 411, 410), (484, 483, 541, 540), (431, 429, 501, 502), (410, 411, 413, 412), (505, 504, 520, 519), (389, 387, 480, 481), (412, 413, 415, 414), (458, 457, 567, 566), (347, 345, 459, 460), (414, 415, 417, 416), (479, 478, 546, 545), (441, 439, 506, 507), (416, 417, 419, 418), (500, 499, 525, 524), (399, 397, 485, 486), (418, 419, 421, 420), (453, 452, 572, 571), (357, 355, 464, 465), (420, 421, 423, 422), (474, 473, 551, 550), (409, 407, 490, 491), (422, 423, 425, 424), (495, 494, 530, 529), (367, 365, 469, 470), (424, 425, 427, 426), (469, 468, 556, 555), (419, 417, 495, 496), (426, 427, 429, 428), (490, 489, 535, 534), (377, 375, 474, 475), (428, 429, 431, 430), (464, 463, 561, 560), (325, 323, 320, 321), (430, 431, 433, 432), (485, 484, 540, 539), (335, 333, 453, 454), (432, 433, 435, 434), (511, 510, 514, 513), (323, 449, 511, 320), (434, 435, 437, 436), (506, 505, 519, 518), (429, 427, 500, 501), (436, 437, 439, 438), (320, 511, 513, 512), (387, 385, 479, 480), (438, 439, 441, 440), (459, 458, 566, 565), (345, 343, 458, 459), (440, 441, 443, 442), (480, 479, 545, 544), (439, 437, 505, 506), (442, 443, 445, 444), (575, 512, 513, 514, 515, 516, 517, 518, 519, 520, 521, 522, 523, 524, 525, 526, 527, 528, 529, 530, 531, 532, 533, 534, 535, 536, 537, 538, 539, 540, 541, 542, 543, 544, 545, 546, 547, 548, 549, 550, 551, 552, 553, 554, 555, 556, 557, 558, 559, 560, 561, 562, 563, 564, 565, 566, 567, 568, 569, 570, 571, 572, 573, 574), (397, 395, 484, 485), (444, 445, 447, 446), (355, 353, 463, 464), (501, 500, 524, 523), (446, 447, 449, 448), (321, 320, 512, 575), (449, 447, 510, 511), (448, 449, 323, 322), (322, 324, 326, 328, 330, 332, 334, 336, 338, 340, 342, 344, 346, 348, 350, 352, 354, 356, 358, 360, 362, 364, 366, 368, 370, 372, 374, 376, 378, 380, 382, 384, 386, 388, 390, 392, 394, 396, 398, 400, 402, 404, 406, 408, 410, 412, 414, 416, 418, 420, 422, 424, 426, 428, 430, 432, 434, 436, 438, 440, 442, 444, 446, 448), (454, 453, 571, 570), (576, 577, 579, 578), (594, 592, 583, 582), (582, 583, 581, 580), (591, 589, 577, 576), (594, 582, 580, 593), (590, 579, 577, 589), (592, 585, 587, 595), (588, 584, 586, 591), (593, 595, 587, 586), (588, 590, 585, 584), (578, 579, 590, 588), (578, 588, 591, 576), (585, 590, 589, 587), (586, 587, 589, 591), (580, 581, 595, 593), (583, 592, 595, 581), (584, 594, 593, 586), (584, 585, 592, 594), (596, 597, 599, 598), (614, 612, 603, 602), (602, 603, 601, 600), (611, 609, 597, 596), (614, 602, 600, 613), (610, 599, 597, 609), (612, 605, 607, 615), (608, 604, 606, 611), (613, 615, 607, 606), (608, 610, 605, 604), (598, 599, 610, 608), (598, 608, 611, 596), (605, 610, 609, 607), (606, 607, 609, 611), (600, 601, 615, 613), (603, 612, 615, 601), (604, 614, 613, 606), (604, 605, 612, 614), (616, 617, 619, 618), (634, 632, 623, 622), (622, 623, 621, 620), (631, 629, 617, 616), (634, 622, 620, 633), (630, 619, 617, 629), (632, 625, 627, 635), (628, 624, 626, 631), (633, 635, 627, 626), (628, 630, 625, 624), (618, 619, 630, 628), (618, 628, 631, 616), (625, 630, 629, 627), (626, 627, 629, 631), (620, 621, 635, 633), (623, 632, 635, 621), (624, 634, 633, 626), (624, 625, 632, 634), (636, 637, 639, 638), (654, 652, 643, 642), (642, 643, 641, 640), (651, 649, 637, 636), (654, 642, 640, 653), (650, 639, 637, 649), (652, 645, 647, 655), (648, 644, 646, 651), (653, 655, 647, 646), (648, 650, 645, 644), (638, 639, 650, 648), (638, 648, 651, 636), (645, 650, 649, 647), (646, 647, 649, 651), (640, 641, 655, 653), (643, 652, 655, 641), (644, 654, 653, 646), (644, 645, 652, 654)])
me_cylinder.polygons.foreach_set('use_smooth', [True] * 524)
_uv = me_cylinder.uv_layers.new(name='UVMap')
_uv.uv.foreach_set('vector', [0.3933, 0.6193, 0.3677, 0.6175, 0.368, 0.6017, 0.3937, 0.6011, 0.3937, 0.6011, 0.368, 0.6017, 0.3668, 0.5859, 0.3924, 0.5827, 0.3924, 0.5827, 0.3668, 0.5859, 0.3639, 0.5703, 0.3893, 0.5645, 0.3893, 0.5645, 0.3639, 0.5703, 0.3593, 0.5549, 0.3843, 0.5465, 0.3843, 0.5465, 0.3593, 0.5549, 0.3527, 0.5396, 0.3776, 0.5288, 0.3776, 0.5288, 0.3527, 0.5396, 0.3742, 0.5033, 0.398, 0.4884, 0.398, 0.4884, 0.3742, 0.5033, 0.3625, 0.486, 0.3855, 0.4697, 0.3855, 0.4697, 0.3625, 0.486, 0.3207, 0.4917, 0.3401, 0.4731, 0.3401, 0.4731, 0.3207, 0.4917, 0.3092, 0.4799, 0.3267, 0.4603, 0.3267, 0.4603, 0.3092, 0.4799, 0.2967, 0.4696, 0.3122, 0.4486, 0.3122, 0.4486, 0.2967, 0.4696, 0.2833, 0.4608, 0.2967, 0.4383, 0.2967, 0.4383, 0.2833, 0.4608, 0.2691, 0.4533, 0.2802, 0.4296, 0.2802, 0.4296, 0.2691, 0.4533, 0.2542, 0.4472, 0.263, 0.4225, 0.263, 0.4225, 0.2542, 0.4472, 0.2387, 0.4426, 0.245, 0.4171, 0.245, 0.4171, 0.2387, 0.4426, 0.2228, 0.4395, 0.2267, 0.4135, 0.2267, 0.4135, 0.2228, 0.4395, 0.2067, 0.438, 0.208, 0.4117, 0.208, 0.4117, 0.2067, 0.438, 0.1905, 0.438, 0.1892, 0.4117, 0.1892, 0.4117, 0.1905, 0.438, 0.1743, 0.4396, 0.1706, 0.4135, 0.1706, 0.4135, 0.1743, 0.4396, 0.1584, 0.4427, 0.1521, 0.4171, 0.1521, 0.4171, 0.1584, 0.4427, 0.1429, 0.4473, 0.1342, 0.4225, 0.1342, 0.4225, 0.1429, 0.4473, 0.128, 0.4535, 0.1168, 0.4296, 0.1168, 0.4296, 0.128, 0.4535, 0.1137, 0.4612, 0.1002, 0.4385, 0.1002, 0.4385, 0.1137, 0.4612, 0.1004, 0.4703, 0.08445, 0.4489, 0.08445, 0.4489, 0.1004, 0.4703, 0.08766, 0.4813, 0.06968, 0.461, 0.06968, 0.461, 0.08766, 0.4813, 0.04656, 0.4721, 0.02483, 0.4543, 0.02483, 0.4543, 0.04656, 0.4721, 0.03368, 0.4886, 0.01112, 0.472, 0.01112, 0.472, 0.03368, 0.4886, 0.052, 0.5263, 0.02848, 0.5138, 0.02848, 0.5138, 0.052, 0.5263, 0.04433, 0.5408, 0.0206, 0.5303, 0.0206, 0.5303, 0.04433, 0.5408, 0.03841, 0.5556, 0.01407, 0.5474, 0.01407, 0.5474, 0.03841, 0.5556, 0.03407, 0.5707, 0.009148, 0.5649, 0.009148, 0.5649, 0.03407, 0.5707, 0.03126, 0.5862, 0.005932, 0.5829, 0.005932, 0.5829, 0.03126, 0.5862, 0.02998, 0.6019, 0.004465, 0.601, 0.004465, 0.601, 0.02998, 0.6019, 0.03025, 0.6176, 0.004759, 0.6192, 0.004759, 0.6192, 0.03025, 0.6176, 0.03204, 0.6332, 0.006806, 0.6373, 0.006806, 0.6373, 0.03204, 0.6332, 0.0354, 0.6485, 0.0106, 0.6551, 0.0106, 0.6551, 0.0354, 0.6485, 0.04039, 0.6635, 0.01611, 0.6726, 0.01611, 0.6726, 0.04039, 0.6635, 0.04721, 0.6784, 0.02326, 0.6896, 0.02326, 0.6896, 0.04721, 0.6784, 0.02725, 0.7142, 0.004549, 0.7295, 0.004549, 0.7295, 0.02725, 0.7142, 0.03898, 0.7308, 0.01721, 0.7472, 0.01721, 0.7472, 0.03898, 0.7308, 0.07945, 0.7243, 0.06098, 0.7428, 0.06098, 0.7428, 0.07945, 0.7243, 0.09085, 0.7356, 0.07417, 0.7549, 0.07417, 0.7549, 0.09085, 0.7356, 0.1031, 0.7455, 0.08828, 0.766, 0.08828, 0.766, 0.1031, 0.7455, 0.1162, 0.754, 0.1034, 0.7758, 0.1034, 0.7758, 0.1162, 0.754, 0.13, 0.7612, 0.1193, 0.7842, 0.1193, 0.7842, 0.13, 0.7612, 0.1446, 0.767, 0.1361, 0.7911, 0.1361, 0.7911, 0.1446, 0.767, 0.1597, 0.7715, 0.1535, 0.7963, 0.1535, 0.7963, 0.1597, 0.7715, 0.1752, 0.7745, 0.1714, 0.7998, 0.1714, 0.7998, 0.1752, 0.7745, 0.1909, 0.776, 0.1896, 0.8016, 0.1896, 0.8016, 0.1909, 0.776, 0.2068, 0.776, 0.2079, 0.8017, 0.2079, 0.8017, 0.2068, 0.776, 0.2225, 0.7746, 0.2261, 0.8, 0.2261, 0.8, 0.2225, 0.7746, 0.238, 0.7716, 0.244, 0.7965, 0.244, 0.7965, 0.238, 0.7716, 0.2532, 0.7671, 0.2615, 0.7914, 0.2615, 0.7914, 0.2532, 0.7671, 0.2678, 0.7613, 0.2785, 0.7846, 0.2785, 0.7846, 0.2678, 0.7613, 0.2818, 0.754, 0.2947, 0.7762, 0.2947, 0.7762, 0.2818, 0.754, 0.2949, 0.7452, 0.3101, 0.7663, 0.3101, 0.7663, 0.2949, 0.7452, 0.3075, 0.7347, 0.3246, 0.7549, 0.3246, 0.7549, 0.3075, 0.7347, 0.3473, 0.7447, 0.368, 0.7626, 0.368, 0.7626, 0.3473, 0.7447, 0.3603, 0.729, 0.3818, 0.7458, 0.3818, 0.7458, 0.3603, 0.729, 0.3435, 0.6916, 0.3662, 0.7047, 0.3662, 0.7047, 0.3435, 0.6916, 0.3515, 0.6776, 0.3745, 0.6887, 0.3745, 0.6887, 0.3515, 0.6776, 0.3578, 0.6633, 0.3815, 0.6722, 0.3815, 0.6722, 0.3578, 0.6633, 0.3626, 0.6484, 0.3871, 0.655, 0.2967, 0.4696, 0.3092, 0.4799, 0.2884, 0.5021, 0.2785, 0.4943, 0.3871, 0.655, 0.3626, 0.6484, 0.3659, 0.6331, 0.391, 0.6374, 0.391, 0.6374, 0.3659, 0.6331, 0.3677, 0.6175, 0.3933, 0.6193, 0.3872, 0.2068, 0.386, 0.2241, 0.3831, 0.2412, 0.3787, 0.2582, 0.3731, 0.2757, 0.3668, 0.2962, 0.3781, 0.3355, 0.3692, 0.3453, 0.3316, 0.3499, 0.3158, 0.3592, 0.3002, 0.3679, 0.2841, 0.3758, 0.2673, 0.3825, 0.2499, 0.3878, 0.2321, 0.3916, 0.2143, 0.3938, 0.1964, 0.3943, 0.1786, 0.3931, 0.1611, 0.3901, 0.144, 0.3855, 0.1276, 0.3794, 0.112, 0.3719, 0.09753, 0.3632, 0.08415, 0.3536, 0.07074, 0.3416, 0.03452, 0.3349, 0.02577, 0.3261, 0.0368, 0.2892, 0.02993, 0.2709, 0.02503, 0.2552, 0.02177, 0.2396, 0.02009, 0.2237, 0.01999, 0.2077, 0.02148, 0.1917, 0.02473, 0.1751, 0.02944, 0.1586, 0.03542, 0.1416, 0.04139, 0.1221, 0.03318, 0.08383, 0.03841, 0.07202, 0.07631, 0.06948, 0.09268, 0.06028, 0.1086, 0.05156, 0.1248, 0.04366, 0.1416, 0.03695, 0.159, 0.03171, 0.1769, 0.02809, 0.1949, 0.02615, 0.213, 0.02586, 0.2307, 0.02711, 0.2468, 0.03003, 0.2626, 0.03467, 0.2788, 0.04054, 0.2941, 0.04768, 0.3084, 0.05602, 0.3217, 0.06547, 0.3352, 0.07768, 0.3709, 0.08093, 0.3762, 0.09129, 0.3692, 0.126, 0.3761, 0.1417, 0.3811, 0.1565, 0.3847, 0.1727, 0.3867, 0.1896, 0.3867, 0.1896, 0.4031, 0.1882, 0.4038, 0.2072, 0.3872, 0.2068, 0.3847, 0.1727, 0.4003, 0.1698, 0.4031, 0.1882, 0.3867, 0.1896, 0.3811, 0.1565, 0.3956, 0.1526, 0.4003, 0.1698, 0.3847, 0.1727, 0.3761, 0.1417, 0.39, 0.1372, 0.3956, 0.1526, 0.3811, 0.1565, 0.3692, 0.126, 0.3848, 0.1229, 0.39, 0.1372, 0.3761, 0.1417, 0.3762, 0.09129, 0.3843, 0.09024, 0.3848, 0.1229, 0.3692, 0.126, 0.3709, 0.08093, 0.3773, 0.07334, 0.3843, 0.09024, 0.3762, 0.09129, 0.3352, 0.07768, 0.3425, 0.06214, 0.3773, 0.07334, 0.3709, 0.08093, 0.3217, 0.06547, 0.3302, 0.05368, 0.3425, 0.06214, 0.3352, 0.07768, 0.3084, 0.05602, 0.3168, 0.04343, 0.3302, 0.05368, 0.3217, 0.06547, 0.2941, 0.04768, 0.3017, 0.03381, 0.3168, 0.04343, 0.3084, 0.05602, 0.2788, 0.04054, 0.2852, 0.02571, 0.3017, 0.03381, 0.2941, 0.04768, 0.2626, 0.03467, 0.2678, 0.01938, 0.2852, 0.02571, 0.2788, 0.04054, 0.2468, 0.03003, 0.2507, 0.01445, 0.2678, 0.01938, 0.2626, 0.03467, 0.2307, 0.02711, 0.2329, 0.0108, 0.2507, 0.01445, 0.2468, 0.03003, 0.213, 0.02586, 0.2137, 0.008842, 0.2329, 0.0108, 0.2307, 0.02711, 0.1949, 0.02615, 0.1941, 0.008842, 0.2137, 0.008842, 0.213, 0.02586, 0.1769, 0.02809, 0.1743, 0.01083, 0.1941, 0.008842, 0.1949, 0.02615, 0.159, 0.03171, 0.1549, 0.01479, 0.1743, 0.01083, 0.1769, 0.02809, 0.1416, 0.03695, 0.1359, 0.02059, 0.1549, 0.01479, 0.159, 0.03171, 0.1248, 0.04366, 0.1179, 0.02804, 0.1359, 0.02059, 0.1416, 0.03695, 0.1086, 0.05156, 0.1009, 0.03666, 0.1179, 0.02804, 0.1248, 0.04366, 0.09268, 0.06028, 0.08515, 0.04565, 0.1009, 0.03666, 0.1086, 0.05156, 0.07631, 0.06948, 0.0701, 0.05359, 0.08515, 0.04565, 0.09268, 0.06028, 0.03841, 0.07202, 0.03357, 0.06453, 0.0701, 0.05359, 0.07631, 0.06948, 0.03318, 0.08383, 0.02303, 0.08166, 0.03357, 0.06453, 0.03841, 0.07202, 0.04139, 0.1221, 0.02337, 0.121, 0.02303, 0.08166, 0.03318, 0.08383, 0.03542, 0.1416, 0.01986, 0.1372, 0.02337, 0.121, 0.04139, 0.1221, 0.02944, 0.1586, 0.01428, 0.1539, 0.01986, 0.1372, 0.03542, 0.1416, 0.02473, 0.1751, 0.009249, 0.1714, 0.01428, 0.1539, 0.02944, 0.1586, 0.02148, 0.1917, 0.005916, 0.1893, 0.009249, 0.1714, 0.02473, 0.1751, 0.01999, 0.2077, 0.004465, 0.207, 0.005916, 0.1893, 0.02148, 0.1917, 0.02009, 0.2237, 0.00474, 0.2246, 0.004465, 0.207, 0.01999, 0.2077, 0.02177, 0.2396, 0.006676, 0.2418, 0.00474, 0.2246, 0.02009, 0.2237, 0.02503, 0.2552, 0.01017, 0.2587, 0.006676, 0.2418, 0.02177, 0.2396, 0.02993, 0.2709, 0.01482, 0.2751, 0.01017, 0.2587, 0.02503, 0.2552, 0.0368, 0.2892, 0.01932, 0.2913, 0.01482, 0.2751, 0.02993, 0.2709, 0.02577, 0.3261, 0.01745, 0.3278, 0.01932, 0.2913, 0.0368, 0.2892, 0.03452, 0.3349, 0.02904, 0.343, 0.01745, 0.3278, 0.02577, 0.3261, 0.07074, 0.3416, 0.06311, 0.3566, 0.02904, 0.343, 0.03452, 0.3349, 0.08415, 0.3536, 0.07546, 0.3654, 0.06311, 0.3566, 0.07074, 0.3416, 0.09753, 0.3632, 0.08886, 0.3759, 0.07546, 0.3654, 0.08415, 0.3536, 0.112, 0.3719, 0.104, 0.3859, 0.08886, 0.3759, 0.09753, 0.3632, 0.1276, 0.3794, 0.1208, 0.3946, 0.104, 0.3859, 0.112, 0.3719, 0.144, 0.3855, 0.1387, 0.4016, 0.1208, 0.3946, 0.1276, 0.3794, 0.1611, 0.3901, 0.1573, 0.4068, 0.1387, 0.4016, 0.144, 0.3855, 0.1786, 0.3931, 0.1765, 0.4101, 0.1573, 0.4068, 0.1611, 0.3901, 0.1964, 0.3943, 0.1959, 0.4115, 0.1765, 0.4101, 0.1786, 0.3931, 0.2143, 0.3938, 0.2155, 0.411, 0.1959, 0.4115, 0.1964, 0.3943, 0.2321, 0.3916, 0.2349, 0.4087, 0.2155, 0.411, 0.2143, 0.3938, 0.2499, 0.3878, 0.2542, 0.4047, 0.2349, 0.4087, 0.2321, 0.3916, 0.2673, 0.3825, 0.273, 0.3988, 0.2542, 0.4047, 0.2499, 0.3878, 0.2841, 0.3758, 0.291, 0.3913, 0.273, 0.3988, 0.2673, 0.3825, 0.3002, 0.3679, 0.3079, 0.3826, 0.291, 0.3913, 0.2841, 0.3758, 0.3158, 0.3592, 0.3235, 0.3735, 0.3079, 0.3826, 0.3002, 0.3679, 0.3316, 0.3499, 0.3381, 0.3653, 0.3235, 0.3735, 0.3158, 0.3592, 0.3692, 0.3453, 0.3734, 0.3535, 0.3381, 0.3653, 0.3316, 0.3499, 0.3781, 0.3355, 0.3889, 0.3391, 0.3734, 0.3535, 0.3692, 0.3453, 0.3668, 0.2962, 0.3861, 0.2968, 0.3889, 0.3391, 0.3781, 0.3355, 0.3731, 0.2757, 0.3892, 0.2798, 0.3861, 0.2968, 0.3668, 0.2962, 0.3787, 0.2582, 0.3944, 0.2626, 0.3892, 0.2798, 0.3731, 0.2757, 0.3831, 0.2412, 0.3991, 0.2447, 0.3944, 0.2626, 0.3787, 0.2582, 0.386, 0.2241, 0.4024, 0.2262, 0.3991, 0.2447, 0.3831, 0.2412, 0.3872, 0.2068, 0.4038, 0.2072, 0.4024, 0.2262, 0.386, 0.2241, 0.2309, 0.7417, 0.2182, 0.7441, 0.2126, 0.7008, 0.2215, 0.6992, 0.1446, 0.767, 0.13, 0.7612, 0.1425, 0.7335, 0.1545, 0.7382, 0.1584, 0.4427, 0.1743, 0.4396, 0.1788, 0.4707, 0.1659, 0.4732, 0.2818, 0.754, 0.2678, 0.7613, 0.2552, 0.7336, 0.2665, 0.7279, 0.04433, 0.5408, 0.052, 0.5263, 0.07695, 0.543, 0.07141, 0.5538, 0.3659, 0.6331, 0.3626, 0.6484, 0.3334, 0.6407, 0.336, 0.6282, 0.3668, 0.5859, 0.368, 0.6017, 0.3375, 0.6028, 0.3364, 0.59, 0.04721, 0.6784, 0.04039, 0.6635, 0.06804, 0.6524, 0.0724, 0.6633, 0.2833, 0.4608, 0.2967, 0.4696, 0.2785, 0.4943, 0.2677, 0.4874, 0.1597, 0.7715, 0.1446, 0.767, 0.1545, 0.7382, 0.1668, 0.7417, 0.1429, 0.4473, 0.1584, 0.4427, 0.1659, 0.4732, 0.1533, 0.4769, 0.2949, 0.7452, 0.2818, 0.754, 0.2665, 0.7279, 0.277, 0.7214, 0.03841, 0.5556, 0.04433, 0.5408, 0.07141, 0.5538, 0.06697, 0.5654, 0.3677, 0.6175, 0.3659, 0.6331, 0.336, 0.6282, 0.3373, 0.6156, 0.3639, 0.5703, 0.3668, 0.5859, 0.3364, 0.59, 0.3342, 0.5775, 0.02725, 0.7142, 0.04721, 0.6784, 0.0724, 0.6633, 0.06142, 0.6925, 0.2691, 0.4533, 0.2833, 0.4608, 0.2677, 0.4874, 0.2561, 0.4815, 0.1752, 0.7745, 0.1597, 0.7715, 0.1668, 0.7417, 0.1795, 0.7441, 0.128, 0.4535, 0.1429, 0.4473, 0.1533, 0.4769, 0.1412, 0.4817, 0.3075, 0.7347, 0.2949, 0.7452, 0.277, 0.7214, 0.2863, 0.7143, 0.03407, 0.5707, 0.03841, 0.5556, 0.06697, 0.5654, 0.06364, 0.5776, 0.3593, 0.5549, 0.3639, 0.5703, 0.3342, 0.5775, 0.3309, 0.5655, 0.03898, 0.7308, 0.02725, 0.7142, 0.06142, 0.6925, 0.07109, 0.706, 0.2542, 0.4472, 0.2691, 0.4533, 0.2561, 0.4815, 0.2439, 0.4768, 0.1909, 0.776, 0.1752, 0.7745, 0.1795, 0.7441, 0.1924, 0.7453, 0.1137, 0.4612, 0.128, 0.4535, 0.1412, 0.4817, 0.1298, 0.4876, 0.3473, 0.7447, 0.3075, 0.7347, 0.2863, 0.7143, 0.3175, 0.7173, 0.03126, 0.5862, 0.03407, 0.5707, 0.06364, 0.5776, 0.06144, 0.5902, 0.3527, 0.5396, 0.3593, 0.5549, 0.3309, 0.5655, 0.3267, 0.5543, 0.07945, 0.7243, 0.03898, 0.7308, 0.07109, 0.706, 0.1022, 0.7055, 0.2387, 0.4426, 0.2542, 0.4472, 0.2439, 0.4768, 0.2313, 0.4731, 0.2068, 0.776, 0.1909, 0.776, 0.1924, 0.7453, 0.2054, 0.7453, 0.1004, 0.4703, 0.1137, 0.4612, 0.1298, 0.4876, 0.1192, 0.4944, 0.3603, 0.729, 0.3473, 0.7447, 0.3175, 0.7173, 0.328, 0.7045, 0.02998, 0.6019, 0.03126, 0.5862, 0.06144, 0.5902, 0.06043, 0.6029, 0.3742, 0.5033, 0.3527, 0.5396, 0.3267, 0.5543, 0.3386, 0.5247, 0.09085, 0.7356, 0.07945, 0.7243, 0.1022, 0.7055, 0.1108, 0.7137, 0.2228, 0.4395, 0.2387, 0.4426, 0.2313, 0.4731, 0.2184, 0.4706, 0.2225, 0.7746, 0.2068, 0.776, 0.2054, 0.7453, 0.2182, 0.7441, 0.08766, 0.4813, 0.1004, 0.4703, 0.1192, 0.4944, 0.1097, 0.5018, 0.3435, 0.6916, 0.3603, 0.729, 0.328, 0.7045, 0.3194, 0.6745, 0.03025, 0.6176, 0.02998, 0.6019, 0.06043, 0.6029, 0.0606, 0.6156, 0.3625, 0.486, 0.3742, 0.5033, 0.3386, 0.5247, 0.329, 0.5107, 0.1031, 0.7455, 0.09085, 0.7356, 0.1108, 0.7137, 0.1206, 0.7212, 0.2067, 0.438, 0.2228, 0.4395, 0.2184, 0.4706, 0.2052, 0.4694, 0.238, 0.7716, 0.2225, 0.7746, 0.2182, 0.7441, 0.2309, 0.7417, 0.04656, 0.4721, 0.08766, 0.4813, 0.1097, 0.5018, 0.07783, 0.4994, 0.3515, 0.6776, 0.3435, 0.6916, 0.3194, 0.6745, 0.3251, 0.6641, 0.03204, 0.6332, 0.03025, 0.6176, 0.0606, 0.6156, 0.06196, 0.6283, 0.3207, 0.4917, 0.3625, 0.486, 0.329, 0.5107, 0.2971, 0.5106, 0.1162, 0.754, 0.1031, 0.7455, 0.1206, 0.7212, 0.1312, 0.7279, 0.1905, 0.438, 0.2067, 0.438, 0.2052, 0.4694, 0.192, 0.4694, 0.2532, 0.7671, 0.238, 0.7716, 0.2309, 0.7417, 0.2433, 0.7382, 0.03368, 0.4886, 0.04656, 0.4721, 0.07783, 0.4994, 0.06742, 0.5128, 0.3578, 0.6633, 0.3515, 0.6776, 0.3251, 0.6641, 0.3298, 0.6527, 0.0354, 0.6485, 0.03204, 0.6332, 0.06196, 0.6283, 0.06446, 0.6406, 0.3092, 0.4799, 0.3207, 0.4917, 0.2971, 0.5106, 0.2884, 0.5021, 0.13, 0.7612, 0.1162, 0.754, 0.1312, 0.7279, 0.1425, 0.7335, 0.1743, 0.4396, 0.1905, 0.438, 0.192, 0.4694, 0.1788, 0.4707, 0.2678, 0.7613, 0.2532, 0.7671, 0.2433, 0.7382, 0.2552, 0.7336, 0.368, 0.6017, 0.3677, 0.6175, 0.3373, 0.6156, 0.3375, 0.6028, 0.052, 0.5263, 0.03368, 0.4886, 0.06742, 0.5128, 0.07695, 0.543, 0.3626, 0.6484, 0.3578, 0.6633, 0.3298, 0.6527, 0.3334, 0.6407, 0.04039, 0.6635, 0.0354, 0.6485, 0.06446, 0.6406, 0.06804, 0.6524, 0.5935, 0.09453, 0.594, 0.1038, 0.5935, 0.1132, 0.5922, 0.1224, 0.5899, 0.1314, 0.5868, 0.1402, 0.5828, 0.1486, 0.594, 0.1673, 0.5874, 0.1763, 0.5662, 0.171, 0.5593, 0.1773, 0.5518, 0.1828, 0.5438, 0.1876, 0.5354, 0.1916, 0.5266, 0.1947, 0.5175, 0.197, 0.5083, 0.1984, 0.499, 0.1988, 0.4897, 0.1984, 0.4805, 0.197, 0.4714, 0.1947, 0.4626, 0.1916, 0.4542, 0.1876, 0.4462, 0.1828, 0.4387, 0.1773, 0.4318, 0.171, 0.4107, 0.1763, 0.404, 0.1673, 0.4152, 0.1486, 0.4112, 0.1402, 0.4081, 0.1314, 0.4058, 0.1224, 0.4045, 0.1132, 0.404, 0.1038, 0.4045, 0.09453, 0.4058, 0.08531, 0.4081, 0.07626, 0.4112, 0.06748, 0.4152, 0.05906, 0.404, 0.04034, 0.4107, 0.03133, 0.4318, 0.03667, 0.4387, 0.03041, 0.4462, 0.02485, 0.4542, 0.02006, 0.4626, 0.01607, 0.4714, 0.01293, 0.4805, 0.01067, 0.4897, 0.0093, 0.499, 0.008842, 0.5083, 0.0093, 0.5175, 0.01067, 0.5266, 0.01293, 0.5354, 0.01607, 0.5438, 0.02006, 0.5518, 0.02485, 0.5593, 0.03041, 0.5662, 0.03667, 0.5874, 0.03133, 0.594, 0.04034, 0.5828, 0.05906, 0.5868, 0.06748, 0.5899, 0.07626, 0.5922, 0.08531, 0.07783, 0.4994, 0.1097, 0.5018, 0.1354, 0.5371, 0.1132, 0.5317, 0.2433, 0.7382, 0.2309, 0.7417, 0.2215, 0.6992, 0.2302, 0.6968, 0.06742, 0.5128, 0.07783, 0.4994, 0.1132, 0.5317, 0.1067, 0.5402, 0.2552, 0.7336, 0.2433, 0.7382, 0.2302, 0.6968, 0.2386, 0.6936, 0.07695, 0.543, 0.06742, 0.5128, 0.1067, 0.5402, 0.1164, 0.5607, 0.3375, 0.6028, 0.3373, 0.6156, 0.2939, 0.6132, 0.294, 0.6041, 0.2665, 0.7279, 0.2552, 0.7336, 0.2386, 0.6936, 0.2466, 0.6896, 0.07141, 0.5538, 0.07695, 0.543, 0.1164, 0.5607, 0.1119, 0.5693, 0.3364, 0.59, 0.3375, 0.6028, 0.294, 0.6041, 0.2931, 0.5951, 0.277, 0.7214, 0.2665, 0.7279, 0.2466, 0.6896, 0.2543, 0.6847, 0.06697, 0.5654, 0.07141, 0.5538, 0.1119, 0.5693, 0.1087, 0.5779, 0.3342, 0.5775, 0.3364, 0.59, 0.2931, 0.5951, 0.2915, 0.5861, 0.2863, 0.7143, 0.277, 0.7214, 0.2543, 0.6847, 0.2615, 0.679, 0.06364, 0.5776, 0.06697, 0.5654, 0.1087, 0.5779, 0.1062, 0.5867, 0.3309, 0.5655, 0.3342, 0.5775, 0.2915, 0.5861, 0.289, 0.5772, 0.3175, 0.7173, 0.2863, 0.7143, 0.2615, 0.679, 0.2832, 0.6845, 0.06144, 0.5902, 0.06364, 0.5776, 0.1062, 0.5867, 0.1046, 0.5956, 0.3267, 0.5543, 0.3309, 0.5655, 0.289, 0.5772, 0.2854, 0.5684, 0.328, 0.7045, 0.3175, 0.7173, 0.2832, 0.6845, 0.2902, 0.6767, 0.06043, 0.6029, 0.06144, 0.5902, 0.1046, 0.5956, 0.1038, 0.6046, 0.3386, 0.5247, 0.3267, 0.5543, 0.2854, 0.5684, 0.2968, 0.5488, 0.3194, 0.6745, 0.328, 0.7045, 0.2902, 0.6767, 0.2807, 0.6562, 0.0606, 0.6156, 0.06043, 0.6029, 0.1038, 0.6046, 0.1038, 0.6136, 0.329, 0.5107, 0.3386, 0.5247, 0.2968, 0.5488, 0.2911, 0.5398, 0.3251, 0.6641, 0.3194, 0.6745, 0.2807, 0.6562, 0.2852, 0.6479, 0.06196, 0.6283, 0.0606, 0.6156, 0.1038, 0.6136, 0.1048, 0.6225, 0.2971, 0.5106, 0.329, 0.5107, 0.2911, 0.5398, 0.2685, 0.5433, 0.3298, 0.6527, 0.3251, 0.6641, 0.2852, 0.6479, 0.2887, 0.6395, 0.06446, 0.6406, 0.06196, 0.6283, 0.1048, 0.6225, 0.1066, 0.6313, 0.2884, 0.5021, 0.2971, 0.5106, 0.2685, 0.5433, 0.2617, 0.5365, 0.3334, 0.6407, 0.3298, 0.6527, 0.2887, 0.6395, 0.2913, 0.6309, 0.06804, 0.6524, 0.06446, 0.6406, 0.1066, 0.6313, 0.1092, 0.64, 0.2785, 0.4943, 0.2884, 0.5021, 0.2617, 0.5365, 0.2544, 0.5311, 0.336, 0.6282, 0.3334, 0.6407, 0.2913, 0.6309, 0.293, 0.6221, 0.0724, 0.6633, 0.06804, 0.6524, 0.1092, 0.64, 0.1129, 0.6485, 0.2677, 0.4874, 0.2785, 0.4943, 0.2544, 0.5311, 0.2467, 0.5263, 0.3373, 0.6156, 0.336, 0.6282, 0.293, 0.6221, 0.2939, 0.6132, 0.06142, 0.6925, 0.0724, 0.6633, 0.1129, 0.6485, 0.1016, 0.668, 0.2561, 0.4815, 0.2677, 0.4874, 0.2467, 0.5263, 0.2385, 0.5222, 0.07109, 0.706, 0.06142, 0.6925, 0.1016, 0.668, 0.1078, 0.6765, 0.2439, 0.4768, 0.2561, 0.4815, 0.2385, 0.5222, 0.23, 0.5189, 0.1022, 0.7055, 0.07109, 0.706, 0.1078, 0.6765, 0.1299, 0.673, 0.2313, 0.4731, 0.2439, 0.4768, 0.23, 0.5189, 0.2212, 0.5164, 0.1108, 0.7137, 0.1022, 0.7055, 0.1299, 0.673, 0.1368, 0.6795, 0.2184, 0.4706, 0.2313, 0.4731, 0.2212, 0.5164, 0.2123, 0.5147, 0.1206, 0.7212, 0.1108, 0.7137, 0.1368, 0.6795, 0.1439, 0.685, 0.2052, 0.4694, 0.2184, 0.4706, 0.2123, 0.5147, 0.2032, 0.5139, 0.1312, 0.7279, 0.1206, 0.7212, 0.1439, 0.685, 0.1514, 0.6897, 0.192, 0.4694, 0.2052, 0.4694, 0.2032, 0.5139, 0.194, 0.5139, 0.1425, 0.7335, 0.1312, 0.7279, 0.1514, 0.6897, 0.1594, 0.6936, 0.1788, 0.4707, 0.192, 0.4694, 0.194, 0.5139, 0.1849, 0.5147, 0.1545, 0.7382, 0.1425, 0.7335, 0.1594, 0.6936, 0.1678, 0.6968, 0.1659, 0.4732, 0.1788, 0.4707, 0.1849, 0.5147, 0.1759, 0.5164, 0.1668, 0.7417, 0.1545, 0.7382, 0.1678, 0.6968, 0.1765, 0.6992, 0.1533, 0.4769, 0.1659, 0.4732, 0.1759, 0.5164, 0.1671, 0.5189, 0.1795, 0.7441, 0.1668, 0.7417, 0.1765, 0.6992, 0.1854, 0.7008, 0.1412, 0.4817, 0.1533, 0.4769, 0.1671, 0.5189, 0.1586, 0.5222, 0.1924, 0.7453, 0.1795, 0.7441, 0.1854, 0.7008, 0.1944, 0.7016, 0.1298, 0.4876, 0.1412, 0.4817, 0.1586, 0.5222, 0.1504, 0.5263, 0.2054, 0.7453, 0.1924, 0.7453, 0.1944, 0.7016, 0.2035, 0.7016, 0.1192, 0.4944, 0.1298, 0.4876, 0.1504, 0.5263, 0.1427, 0.5311, 0.2182, 0.7441, 0.2054, 0.7453, 0.2035, 0.7016, 0.2126, 0.7008, 0.1097, 0.5018, 0.1192, 0.4944, 0.1427, 0.5311, 0.1354, 0.5371, 0.736, 0.04311, 0.7421, 0.04192, 0.7446, 0.06172, 0.7406, 0.06243, 0.7848, 0.0147, 0.7936, 0.01847, 0.7792, 0.04793, 0.7733, 0.04541, 0.9923, 0.5337, 0.8487, 0.5336, 0.8487, 0.5242, 0.9923, 0.5243, 0.8139, 0.1229, 0.8121, 0.129, 0.7928, 0.1221, 0.7941, 0.118, 0.8168, 0.1791, 0.8095, 0.1852, 0.79, 0.1592, 0.7948, 0.1552, 0.9923, 0.5243, 0.8487, 0.5242, 0.8487, 0.5149, 0.9923, 0.5149, 0.7993, 0.1507, 0.7948, 0.1552, 0.781, 0.1403, 0.784, 0.1372, 0.7376, 0.00965, 0.7471, 0.008768, 0.7484, 0.04137, 0.7421, 0.04192, 0.9923, 0.5149, 0.8487, 0.5149, 0.8487, 0.5055, 0.9923, 0.5055, 0.7673, 0.04348, 0.7733, 0.04541, 0.7661, 0.06446, 0.7619, 0.06309, 0.8428, 0.14, 0.8391, 0.1488, 0.8097, 0.1348, 0.8121, 0.129, 0.9923, 0.5055, 0.8487, 0.5055, 0.8487, 0.4961, 0.9923, 0.4962, 0.7736, 0.1682, 0.7676, 0.1701, 0.7628, 0.1508, 0.7668, 0.1495, 0.6795, 0.1718, 0.6734, 0.1643, 0.7001, 0.1448, 0.7042, 0.1499, 0.9923, 0.4962, 0.8487, 0.4961, 0.8487, 0.4867, 0.9923, 0.4868, 0.7949, 0.05876, 0.7994, 0.06333, 0.7841, 0.07692, 0.781, 0.07375, 0.6941, 0.02768, 0.702, 0.02239, 0.7187, 0.05028, 0.7135, 0.05382, 0.9923, 0.4868, 0.8487, 0.4867, 0.8487, 0.4774, 0.9923, 0.4774, 0.6894, 0.09012, 0.6913, 0.08404, 0.7105, 0.09092, 0.7092, 0.09509, 0.8477, 0.0931, 0.8485, 0.1026, 0.8159, 0.104, 0.8153, 0.09766, 0.9923, 0.4774, 0.8487, 0.4774, 0.8487, 0.468, 0.9923, 0.468, 0.7427, 0.1712, 0.7365, 0.1699, 0.7421, 0.1504, 0.7464, 0.1514, 0.7191, 0.1988, 0.7102, 0.195, 0.7246, 0.1654, 0.7305, 0.1679, 0.9923, 0.468, 0.8487, 0.468, 0.8487, 0.4586, 0.9924, 0.4587, 0.8123, 0.08528, 0.8141, 0.0914, 0.7942, 0.09631, 0.793, 0.0921, 0.6642, 0.0641, 0.6687, 0.05571, 0.6967, 0.07256, 0.6937, 0.07816, 0.9924, 0.4587, 0.8487, 0.4586, 0.8487, 0.4493, 0.9924, 0.4493, 0.7042, 0.06235, 0.7086, 0.05785, 0.7224, 0.07278, 0.7194, 0.07592, 0.83, 0.04909, 0.8352, 0.05713, 0.8069, 0.0737, 0.8034, 0.06832, 0.9924, 0.4493, 0.8487, 0.4493, 0.8487, 0.4399, 0.9924, 0.4399, 0.7136, 0.1586, 0.7087, 0.1545, 0.7227, 0.1393, 0.7262, 0.1422, 0.7662, 0.2035, 0.7567, 0.2045, 0.7553, 0.1719, 0.7615, 0.1713, 0.9924, 0.4399, 0.8487, 0.4399, 0.8487, 0.4305, 0.9924, 0.4306, 0.8152, 0.1167, 0.8139, 0.1229, 0.7941, 0.118, 0.795, 0.1137, 0.6547, 0.1104, 0.6548, 0.1009, 0.6875, 0.1027, 0.6875, 0.1091, 0.9924, 0.4306, 0.8487, 0.4305, 0.8487, 0.4211, 0.9924, 0.4212, 0.73, 0.04487, 0.736, 0.04311, 0.7406, 0.06243, 0.7367, 0.06371, 0.7936, 0.01847, 0.802, 0.0231, 0.7848, 0.05102, 0.7792, 0.04793, 0.9924, 0.4212, 0.8487, 0.4211, 0.8487, 0.4118, 0.9924, 0.4118, 0.6936, 0.1338, 0.6911, 0.1278, 0.7104, 0.1209, 0.7121, 0.125, 0.8095, 0.1852, 0.8017, 0.1905, 0.7848, 0.1628, 0.79, 0.1592, 0.9924, 0.4118, 0.8487, 0.4118, 0.8487, 0.4024, 0.9924, 0.4024, 0.8032, 0.1457, 0.7993, 0.1507, 0.784, 0.1372, 0.7867, 0.1338, 0.7471, 0.008768, 0.7567, 0.008837, 0.7547, 0.04145, 0.7484, 0.04137, 0.9924, 0.4024, 0.8487, 0.4024, 0.8487, 0.393, 0.9924, 0.3931, 0.761, 0.04215, 0.7673, 0.04348, 0.7619, 0.06309, 0.7577, 0.06214, 0.8391, 0.1488, 0.8347, 0.1571, 0.8067, 0.1405, 0.8097, 0.1348, 0.9924, 0.3931, 0.8487, 0.393, 0.8487, 0.3837, 0.9924, 0.3837, 0.7794, 0.1658, 0.7736, 0.1682, 0.7668, 0.1495, 0.7706, 0.1478, 0.6734, 0.1643, 0.6681, 0.1562, 0.6966, 0.1395, 0.7001, 0.1448, 0.9924, 0.3837, 0.8487, 0.3837, 0.8487, 0.3743, 0.9924, 0.3743, 0.79, 0.05464, 0.7949, 0.05876, 0.781, 0.07375, 0.7776, 0.07089, 0.702, 0.02239, 0.7104, 0.01789, 0.7242, 0.04729, 0.7187, 0.05028, 0.9924, 0.3743, 0.8487, 0.3743, 0.8487, 0.3649, 0.9924, 0.365, 0.6881, 0.09636, 0.6894, 0.09012, 0.7092, 0.09509, 0.7084, 0.09938, 0.8485, 0.1026, 0.8484, 0.1121, 0.8158, 0.1104, 0.8159, 0.104, 0.9924, 0.365, 0.8487, 0.3649, 0.8487, 0.3555, 0.9924, 0.3556, 0.749, 0.1719, 0.7427, 0.1712, 0.7464, 0.1514, 0.7505, 0.152, 0.7102, 0.195, 0.7017, 0.1904, 0.7189, 0.1623, 0.7246, 0.1654, 0.9924, 0.3556, 0.8487, 0.3555, 0.8487, 0.3462, 0.9924, 0.3462, 0.8099, 0.07936, 0.8123, 0.08528, 0.793, 0.0921, 0.7913, 0.088, 0.6687, 0.05571, 0.674, 0.04781, 0.7002, 0.06727, 0.6967, 0.07256, 0.9924, 0.3462, 0.8487, 0.3462, 0.8487, 0.3368, 0.9924, 0.3368, 0.7002, 0.06727, 0.7042, 0.06235, 0.7194, 0.07592, 0.7167, 0.07934, 0.8352, 0.05713, 0.8396, 0.06565, 0.8099, 0.07936, 0.8069, 0.0737, 0.9924, 0.3368, 0.8487, 0.3368, 0.8487, 0.3274, 0.9924, 0.3275, 0.7189, 0.1623, 0.7136, 0.1586, 0.7262, 0.1422, 0.7298, 0.1448, 0.7567, 0.2045, 0.7472, 0.2045, 0.749, 0.1719, 0.7553, 0.1719, 0.9924, 0.3275, 0.8487, 0.3274, 0.8487, 0.318, 0.9924, 0.3181, 0.8158, 0.1104, 0.8152, 0.1167, 0.795, 0.1137, 0.7954, 0.1093, 0.6548, 0.1009, 0.6558, 0.09136, 0.6881, 0.09636, 0.6875, 0.1027, 0.9924, 0.3181, 0.8487, 0.318, 0.8487, 0.3087, 0.9924, 0.3087, 0.7242, 0.04729, 0.73, 0.04487, 0.7367, 0.06371, 0.7328, 0.0654, 0.802, 0.0231, 0.8099, 0.02853, 0.79, 0.05464, 0.7848, 0.05102, 0.9924, 0.3087, 0.8487, 0.3087, 0.8487, 0.2993, 0.9924, 0.2994, 0.6966, 0.1395, 0.6936, 0.1338, 0.7121, 0.125, 0.7142, 0.1289, 0.8017, 0.1905, 0.7934, 0.1951, 0.7794, 0.1658, 0.7848, 0.1628, 0.9924, 0.2994, 0.8487, 0.2993, 0.8487, 0.2899, 0.9924, 0.29, 0.8067, 0.1405, 0.8032, 0.1457, 0.7867, 0.1338, 0.7891, 0.1301, 0.7567, 0.008837, 0.7662, 0.009857, 0.761, 0.04215, 0.7547, 0.04145, 0.9924, 0.29, 0.8487, 0.2899, 0.8488, 0.2806, 0.9924, 0.2806, 0.7547, 0.04145, 0.761, 0.04215, 0.7577, 0.06214, 0.7533, 0.06159, 0.8347, 0.1571, 0.8294, 0.165, 0.8032, 0.1457, 0.8067, 0.1405, 0.9924, 0.2806, 0.8488, 0.2806, 0.8488, 0.2712, 0.9924, 0.2712, 0.7848, 0.1628, 0.7794, 0.1658, 0.7706, 0.1478, 0.7743, 0.1457, 0.6681, 0.1562, 0.6636, 0.1476, 0.6936, 0.1338, 0.6966, 0.1395, 0.9924, 0.2712, 0.8488, 0.2712, 0.8488, 0.2618, 0.9924, 0.2619, 0.7848, 0.05102, 0.79, 0.05464, 0.7776, 0.07089, 0.774, 0.06838, 0.7104, 0.01789, 0.7191, 0.01423, 0.73, 0.04487, 0.7242, 0.04729, 0.9924, 0.2619, 0.8488, 0.2618, 0.8488, 0.2524, 0.9924, 0.2525, 0.6875, 0.1027, 0.6881, 0.09636, 0.7084, 0.09938, 0.7079, 0.1037, 0.8484, 0.1121, 0.8474, 0.1216, 0.8152, 0.1167, 0.8158, 0.1104, 0.9924, 0.2525, 0.8488, 0.2524, 0.8488, 0.2431, 0.9924, 0.2431, 0.7553, 0.1719, 0.749, 0.1719, 0.7505, 0.152, 0.7546, 0.152, 0.7017, 0.1904, 0.6937, 0.1849, 0.7136, 0.1586, 0.7189, 0.1623, 0.9924, 0.2431, 0.8488, 0.2431, 0.8488, 0.2337, 0.9924, 0.2337, 0.8069, 0.0737, 0.8099, 0.07936, 0.7913, 0.088, 0.7893, 0.08407, 0.674, 0.04781, 0.68, 0.04046, 0.7042, 0.06235, 0.7002, 0.06727, 0.9924, 0.2337, 0.8488, 0.2337, 0.8488, 0.2243, 0.9924, 0.2244, 0.6967, 0.07256, 0.7002, 0.06727, 0.7167, 0.07934, 0.7143, 0.08301, 0.8396, 0.06565, 0.8432, 0.07453, 0.8123, 0.08528, 0.8099, 0.07936, 0.9924, 0.2244, 0.8488, 0.2243, 0.8488, 0.215, 0.9924, 0.215, 0.7246, 0.1654, 0.7189, 0.1623, 0.7298, 0.1448, 0.7338, 0.147, 0.7472, 0.2045, 0.7377, 0.2035, 0.7427, 0.1712, 0.749, 0.1719, 0.9924, 0.215, 0.8488, 0.215, 0.8488, 0.2056, 0.9924, 0.2056, 0.8159, 0.104, 0.8158, 0.1104, 0.7954, 0.1093, 0.7955, 0.105, 0.6558, 0.09136, 0.6577, 0.082, 0.6894, 0.09012, 0.6881, 0.09636, 0.9924, 0.2056, 0.8488, 0.2056, 0.8488, 0.1962, 0.9924, 0.1963, 0.7187, 0.05028, 0.7242, 0.04729, 0.7328, 0.0654, 0.7292, 0.06749, 0.8099, 0.02853, 0.8173, 0.03472, 0.7949, 0.05876, 0.79, 0.05464, 0.9924, 0.1963, 0.8488, 0.1962, 0.8488, 0.1868, 0.9924, 0.1869, 0.7001, 0.1448, 0.6966, 0.1395, 0.7142, 0.1289, 0.7167, 0.1326, 0.7934, 0.1951, 0.7846, 0.1988, 0.7736, 0.1682, 0.7794, 0.1658, 0.9924, 0.1869, 0.8488, 0.1868, 0.8488, 0.1775, 0.9924, 0.1775, 0.8097, 0.1348, 0.8067, 0.1405, 0.7891, 0.1301, 0.7911, 0.1262, 0.7662, 0.009857, 0.7756, 0.01182, 0.7673, 0.04348, 0.761, 0.04215, 0.9924, 0.1775, 0.8488, 0.1775, 0.8488, 0.1681, 0.9925, 0.1681, 0.7484, 0.04137, 0.7547, 0.04145, 0.7533, 0.06159, 0.7488, 0.06145, 0.8294, 0.165, 0.8234, 0.1724, 0.7993, 0.1507, 0.8032, 0.1457, 0.9925, 0.1681, 0.8488, 0.1681, 0.8488, 0.1587, 0.9925, 0.1588, 0.79, 0.1592, 0.7848, 0.1628, 0.7743, 0.1457, 0.7778, 0.1432, 0.6636, 0.1476, 0.66, 0.1387, 0.6911, 0.1278, 0.6936, 0.1338, 0.9925, 0.1588, 0.8488, 0.1587, 0.8488, 0.1493, 0.9925, 0.1494, 0.7792, 0.04793, 0.7848, 0.05102, 0.774, 0.06838, 0.7701, 0.06623, 0.7191, 0.01423, 0.7283, 0.01148, 0.736, 0.04311, 0.73, 0.04487, 0.9925, 0.1494, 0.8488, 0.1493, 0.8488, 0.14, 0.9925, 0.14, 0.6875, 0.1091, 0.6875, 0.1027, 0.7079, 0.1037, 0.7079, 0.1081, 0.8474, 0.1216, 0.8455, 0.1309, 0.8139, 0.1229, 0.8152, 0.1167, 0.9925, 0.14, 0.8488, 0.14, 0.8488, 0.1306, 0.9925, 0.1307, 0.7615, 0.1713, 0.7553, 0.1719, 0.7546, 0.152, 0.7587, 0.1516, 0.6937, 0.1849, 0.6862, 0.1787, 0.7087, 0.1545, 0.7136, 0.1586, 0.9925, 0.1307, 0.8488, 0.1306, 0.8488, 0.1212, 0.9925, 0.1213, 0.8034, 0.06832, 0.8069, 0.0737, 0.7893, 0.08407, 0.7868, 0.08037, 0.68, 0.04046, 0.6868, 0.03373, 0.7086, 0.05785, 0.7042, 0.06235, 0.9925, 0.1213, 0.8488, 0.1212, 0.8488, 0.1119, 0.9925, 0.1119, 0.6937, 0.07816, 0.6967, 0.07256, 0.7143, 0.08301, 0.7122, 0.08688, 0.8432, 0.07453, 0.8459, 0.08371, 0.8141, 0.0914, 0.8123, 0.08528, 0.9925, 0.1119, 0.8488, 0.1119, 0.8488, 0.1025, 0.9925, 0.1025, 0.7305, 0.1679, 0.7246, 0.1654, 0.7338, 0.147, 0.7378, 0.1489, 0.7377, 0.2035, 0.7282, 0.2016, 0.7365, 0.1699, 0.7427, 0.1712, 0.9925, 0.1025, 0.8488, 0.1025, 0.8488, 0.09312, 0.9925, 0.09316, 0.8153, 0.09766, 0.8159, 0.104, 0.7955, 0.105, 0.7951, 0.1006, 0.6577, 0.082, 0.6605, 0.07289, 0.6913, 0.08404, 0.6894, 0.09012, 0.9925, 0.09316, 0.8488, 0.09312, 0.8488, 0.08374, 0.9925, 0.08379, 0.7135, 0.05382, 0.7187, 0.05028, 0.7292, 0.06749, 0.7256, 0.06997, 0.8173, 0.03472, 0.824, 0.0416, 0.7994, 0.06333, 0.7949, 0.05876, 0.9925, 0.08379, 0.8488, 0.08374, 0.8488, 0.07437, 0.9925, 0.07442, 0.7042, 0.1499, 0.7001, 0.1448, 0.7167, 0.1326, 0.7195, 0.1361, 0.7846, 0.1988, 0.7755, 0.2016, 0.7676, 0.1701, 0.7736, 0.1682, 0.9925, 0.07442, 0.8488, 0.07437, 0.8488, 0.065, 0.9925, 0.06505, 0.8121, 0.129, 0.8097, 0.1348, 0.7911, 0.1262, 0.7928, 0.1221, 0.7756, 0.01182, 0.7848, 0.0147, 0.7733, 0.04541, 0.7673, 0.04348, 0.9925, 0.06505, 0.8488, 0.065, 0.8488, 0.05563, 0.9925, 0.05568, 0.7421, 0.04192, 0.7484, 0.04137, 0.7488, 0.06145, 0.7446, 0.06172, 0.8234, 0.1724, 0.8168, 0.1791, 0.7948, 0.1552, 0.7993, 0.1507, 0.9925, 0.05568, 0.8488, 0.05563, 0.8488, 0.04626, 0.9925, 0.0463, 0.7948, 0.1552, 0.79, 0.1592, 0.7778, 0.1432, 0.781, 0.1403, 0.7283, 0.01148, 0.7376, 0.00965, 0.7421, 0.04192, 0.736, 0.04311, 0.9925, 0.0463, 0.8488, 0.04626, 0.8488, 0.03688, 0.9925, 0.03693, 0.7733, 0.04541, 0.7792, 0.04793, 0.7701, 0.06623, 0.7661, 0.06446, 0.8455, 0.1309, 0.8428, 0.14, 0.8121, 0.129, 0.8139, 0.1229, 0.9925, 0.03693, 0.8488, 0.03688, 0.8488, 0.02751, 0.9925, 0.02756, 0.7676, 0.1701, 0.7615, 0.1713, 0.7587, 0.1516, 0.7628, 0.1508, 0.66, 0.1387, 0.6573, 0.1294, 0.6893, 0.1217, 0.6911, 0.1278, 0.9925, 0.02756, 0.8488, 0.02751, 0.8488, 0.01814, 0.9925, 0.01819, 0.7994, 0.06333, 0.8034, 0.06832, 0.7868, 0.08037, 0.7841, 0.07692, 0.6862, 0.1787, 0.6795, 0.1718, 0.7042, 0.1499, 0.7087, 0.1545, 0.9925, 0.01819, 0.8488, 0.01814, 0.8488, 0.008768, 0.9925, 0.008815, 0.6881, 0.1154, 0.6875, 0.1091, 0.7079, 0.1081, 0.7083, 0.1124, 0.6573, 0.1294, 0.6555, 0.12, 0.6881, 0.1154, 0.6893, 0.1217, 0.9923, 0.6086, 0.8486, 0.6086, 0.8486, 0.5992, 0.9923, 0.5993, 0.6913, 0.08404, 0.6937, 0.07816, 0.7122, 0.08688, 0.7105, 0.09092, 0.6868, 0.03373, 0.6941, 0.02768, 0.7135, 0.05382, 0.7086, 0.05785, 0.9923, 0.5993, 0.8486, 0.5992, 0.8486, 0.5898, 0.9923, 0.5899, 0.6893, 0.1217, 0.6881, 0.1154, 0.7083, 0.1124, 0.7092, 0.1167, 0.8459, 0.08371, 0.8477, 0.0931, 0.8153, 0.09766, 0.8141, 0.0914, 0.9923, 0.5899, 0.8486, 0.5898, 0.8487, 0.5805, 0.9923, 0.5805, 0.7365, 0.1699, 0.7305, 0.1679, 0.7378, 0.1489, 0.7421, 0.1504, 0.7282, 0.2016, 0.7191, 0.1988, 0.7305, 0.1679, 0.7365, 0.1699, 0.9923, 0.5805, 0.8487, 0.5805, 0.8487, 0.5711, 0.9923, 0.5711, 0.8141, 0.0914, 0.8153, 0.09766, 0.7951, 0.1006, 0.7942, 0.09631, 0.6605, 0.07289, 0.6642, 0.0641, 0.6937, 0.07816, 0.6913, 0.08404, 0.9923, 0.5711, 0.8487, 0.5711, 0.8487, 0.5617, 0.9923, 0.5618, 0.7104, 0.1209, 0.7092, 0.1167, 0.7083, 0.1124, 0.7079, 0.1081, 0.7079, 0.1037, 0.7084, 0.09938, 0.7092, 0.09509, 0.7105, 0.09092, 0.7122, 0.08688, 0.7143, 0.08301, 0.7167, 0.07934, 0.7194, 0.07592, 0.7224, 0.07278, 0.7256, 0.06997, 0.7292, 0.06749, 0.7328, 0.0654, 0.7367, 0.06371, 0.7406, 0.06243, 0.7446, 0.06172, 0.7488, 0.06145, 0.7533, 0.06159, 0.7577, 0.06214, 0.7619, 0.06309, 0.7661, 0.06446, 0.7701, 0.06623, 0.774, 0.06838, 0.7776, 0.07089, 0.781, 0.07375, 0.7841, 0.07692, 0.7868, 0.08037, 0.7893, 0.08407, 0.7913, 0.088, 0.793, 0.0921, 0.7942, 0.09631, 0.7951, 0.1006, 0.7955, 0.105, 0.7954, 0.1093, 0.795, 0.1137, 0.7941, 0.118, 0.7928, 0.1221, 0.7911, 0.1262, 0.7891, 0.1301, 0.7867, 0.1338, 0.784, 0.1372, 0.781, 0.1403, 0.7778, 0.1432, 0.7743, 0.1457, 0.7706, 0.1478, 0.7668, 0.1495, 0.7628, 0.1508, 0.7587, 0.1516, 0.7546, 0.152, 0.7505, 0.152, 0.7464, 0.1514, 0.7421, 0.1504, 0.7378, 0.1489, 0.7338, 0.147, 0.7298, 0.1448, 0.7262, 0.1422, 0.7227, 0.1393, 0.7195, 0.1361, 0.7167, 0.1326, 0.7142, 0.1289, 0.7121, 0.125, 0.824, 0.0416, 0.83, 0.04909, 0.8034, 0.06832, 0.7994, 0.06333, 0.9923, 0.5618, 0.8487, 0.5617, 0.8487, 0.5523, 0.9923, 0.5524, 0.7755, 0.2016, 0.7662, 0.2035, 0.7615, 0.1713, 0.7676, 0.1701, 0.7086, 0.05785, 0.7135, 0.05382, 0.7256, 0.06997, 0.7224, 0.07278, 0.9923, 0.5524, 0.8487, 0.5523, 0.8487, 0.543, 0.9923, 0.543, 0.6911, 0.1278, 0.6893, 0.1217, 0.7092, 0.1167, 0.7104, 0.1209, 0.6555, 0.12, 0.6547, 0.1104, 0.6875, 0.1091, 0.6881, 0.1154, 0.9923, 0.543, 0.8487, 0.543, 0.8487, 0.5336, 0.9923, 0.5337, 0.8476, 0.314, 0.8458, 0.3232, 0.843, 0.3322, 0.8395, 0.3408, 0.835, 0.3491, 0.8298, 0.3569, 0.8239, 0.3641, 0.8173, 0.3707, 0.81, 0.3767, 0.8022, 0.3819, 0.794, 0.3863, 0.7853, 0.3899, 0.7763, 0.3926, 0.7671, 0.3944, 0.7578, 0.3954, 0.7484, 0.3954, 0.7391, 0.3944, 0.7299, 0.3926, 0.7209, 0.3899, 0.7123, 0.3863, 0.704, 0.3819, 0.6962, 0.3767, 0.689, 0.3707, 0.6824, 0.3641, 0.6764, 0.3569, 0.6712, 0.3491, 0.6668, 0.3408, 0.6632, 0.3321, 0.6605, 0.3232, 0.6586, 0.314, 0.6577, 0.3047, 0.6577, 0.2953, 0.6586, 0.286, 0.6605, 0.2768, 0.6632, 0.2678, 0.6668, 0.2591, 0.6712, 0.2509, 0.6764, 0.2431, 0.6824, 0.2358, 0.689, 0.2292, 0.6962, 0.2233, 0.704, 0.2181, 0.7123, 0.2136, 0.7209, 0.2101, 0.7299, 0.2073, 0.7391, 0.2055, 0.7484, 0.2046, 0.7578, 0.2046, 0.7671, 0.2055, 0.7763, 0.2073, 0.7853, 0.2101, 0.794, 0.2136, 0.8022, 0.2181, 0.81, 0.2233, 0.8173, 0.2292, 0.8239, 0.2358, 0.8298, 0.2431, 0.835, 0.2509, 0.8395, 0.2591, 0.843, 0.2678, 0.8458, 0.2768, 0.8476, 0.286, 0.8485, 0.2953, 0.8485, 0.3047, 0.7087, 0.1545, 0.7042, 0.1499, 0.7195, 0.1361, 0.7227, 0.1393, 0.413, 0.5587, 0.425, 0.5651, 0.4259, 0.5735, 0.4111, 0.578, 0.5873, 0.6191, 0.5818, 0.608, 0.614, 0.5799, 0.626, 0.5842, 0.626, 0.5842, 0.614, 0.5799, 0.6133, 0.5704, 0.6267, 0.5677, 0.5489, 0.5191, 0.5491, 0.5302, 0.425, 0.5651, 0.413, 0.5587, 0.8051, 0.7701, 0.839, 0.7975, 0.839, 0.8077, 0.8051, 0.8351, 0.5474, 0.6145, 0.4259, 0.5735, 0.425, 0.5651, 0.5491, 0.5302, 0.5818, 0.608, 0.5626, 0.614, 0.5638, 0.5317, 0.5826, 0.5388, 0.7738, 0.7642, 0.7877, 0.7644, 0.7877, 0.8408, 0.7738, 0.841, 0.5897, 0.528, 0.5826, 0.5388, 0.5638, 0.5317, 0.5665, 0.5197, 0.5461, 0.6263, 0.5474, 0.6145, 0.5626, 0.614, 0.5642, 0.6263, 0.4111, 0.578, 0.4259, 0.5735, 0.5474, 0.6145, 0.5461, 0.6263, 0.6269, 0.7975, 0.7738, 0.7642, 0.7738, 0.841, 0.6269, 0.8077, 0.5626, 0.614, 0.5474, 0.6145, 0.5491, 0.5302, 0.5638, 0.5317, 0.5665, 0.5197, 0.5638, 0.5317, 0.5491, 0.5302, 0.5489, 0.5191, 0.6267, 0.5677, 0.6133, 0.5704, 0.5826, 0.5388, 0.5897, 0.528, 0.614, 0.5799, 0.5818, 0.608, 0.5826, 0.5388, 0.6133, 0.5704, 0.7877, 0.7644, 0.8051, 0.7701, 0.8051, 0.8351, 0.7877, 0.8408, 0.5642, 0.6263, 0.5626, 0.614, 0.5818, 0.608, 0.5873, 0.6191, 0.6248, 0.9088, 0.6128, 0.9024, 0.6119, 0.8941, 0.6267, 0.8895, 0.4505, 0.8484, 0.456, 0.8595, 0.4238, 0.8877, 0.4118, 0.8834, 0.4118, 0.8834, 0.4238, 0.8877, 0.4245, 0.8971, 0.4111, 0.8998, 0.4888, 0.9484, 0.4887, 0.9374, 0.6128, 0.9024, 0.6248, 0.9088, 0.6607, 0.7278, 0.6269, 0.7003, 0.6269, 0.6901, 0.6607, 0.6627, 0.4904, 0.8531, 0.6119, 0.8941, 0.6128, 0.9024, 0.4887, 0.9374, 0.456, 0.8595, 0.4752, 0.8536, 0.474, 0.9359, 0.4552, 0.9287, 0.692, 0.7337, 0.6782, 0.7334, 0.6782, 0.6571, 0.692, 0.6568, 0.4481, 0.9395, 0.4552, 0.9287, 0.474, 0.9359, 0.4713, 0.9478, 0.4917, 0.8413, 0.4904, 0.8531, 0.4752, 0.8536, 0.4736, 0.8413, 0.6267, 0.8895, 0.6119, 0.8941, 0.4904, 0.8531, 0.4917, 0.8413, 0.839, 0.7003, 0.692, 0.7337, 0.692, 0.6568, 0.839, 0.6901, 0.4752, 0.8536, 0.4904, 0.8531, 0.4887, 0.9374, 0.474, 0.9359, 0.4713, 0.9478, 0.474, 0.9359, 0.4887, 0.9374, 0.4888, 0.9484, 0.4111, 0.8998, 0.4245, 0.8971, 0.4552, 0.9287, 0.4481, 0.9395, 0.4238, 0.8877, 0.456, 0.8595, 0.4552, 0.9287, 0.4245, 0.8971, 0.6782, 0.7334, 0.6607, 0.7278, 0.6607, 0.6627, 0.6782, 0.6571, 0.4736, 0.8413, 0.4752, 0.8536, 0.456, 0.8595, 0.4505, 0.8484, 0.6248, 0.8015, 0.6128, 0.7951, 0.6119, 0.7867, 0.6267, 0.7821, 0.4505, 0.741, 0.456, 0.7521, 0.4238, 0.7803, 0.4118, 0.776, 0.4118, 0.776, 0.4238, 0.7803, 0.4245, 0.7898, 0.4111, 0.7925, 0.4888, 0.841, 0.4887, 0.83, 0.6128, 0.7951, 0.6248, 0.8015, 0.6607, 0.5901, 0.6269, 0.5627, 0.6269, 0.5525, 0.6607, 0.525, 0.4904, 0.7457, 0.6119, 0.7867, 0.6128, 0.7951, 0.4887, 0.83, 0.456, 0.7521, 0.4752, 0.7462, 0.474, 0.8285, 0.4552, 0.8213, 0.692, 0.596, 0.6782, 0.5957, 0.6782, 0.5194, 0.692, 0.5191, 0.4481, 0.8322, 0.4552, 0.8213, 0.474, 0.8285, 0.4713, 0.8405, 0.4917, 0.7339, 0.4904, 0.7457, 0.4752, 0.7462, 0.4736, 0.7339, 0.6267, 0.7821, 0.6119, 0.7867, 0.4904, 0.7457, 0.4917, 0.7339, 0.839, 0.5627, 0.692, 0.596, 0.692, 0.5191, 0.839, 0.5525, 0.4752, 0.7462, 0.4904, 0.7457, 0.4887, 0.83, 0.474, 0.8285, 0.4713, 0.8405, 0.474, 0.8285, 0.4887, 0.83, 0.4888, 0.841, 0.4111, 0.7925, 0.4245, 0.7898, 0.4552, 0.8213, 0.4481, 0.8322, 0.4238, 0.7803, 0.456, 0.7521, 0.4552, 0.8213, 0.4245, 0.7898, 0.6782, 0.5957, 0.6607, 0.5901, 0.6607, 0.525, 0.6782, 0.5194, 0.4736, 0.7339, 0.4752, 0.7462, 0.456, 0.7521, 0.4505, 0.741, 0.413, 0.6661, 0.425, 0.6725, 0.4259, 0.6808, 0.4111, 0.6854, 0.5873, 0.7265, 0.5818, 0.7154, 0.614, 0.6873, 0.626, 0.6916, 0.626, 0.6916, 0.614, 0.6873, 0.6133, 0.6778, 0.6267, 0.6751, 0.5489, 0.6265, 0.5491, 0.6376, 0.425, 0.6725, 0.413, 0.6661, 0.8051, 0.8472, 0.839, 0.8746, 0.839, 0.8848, 0.8051, 0.9122, 0.5474, 0.7218, 0.4259, 0.6808, 0.425, 0.6725, 0.5491, 0.6376, 0.5818, 0.7154, 0.5626, 0.7213, 0.5638, 0.6391, 0.5826, 0.6462, 0.7738, 0.8413, 0.7877, 0.8415, 0.7877, 0.9179, 0.7738, 0.9181, 0.5897, 0.6354, 0.5826, 0.6462, 0.5638, 0.6391, 0.5665, 0.6271, 0.5461, 0.7337, 0.5474, 0.7218, 0.5626, 0.7213, 0.5642, 0.7337, 0.4111, 0.6854, 0.4259, 0.6808, 0.5474, 0.7218, 0.5461, 0.7337, 0.6269, 0.8746, 0.7738, 0.8413, 0.7738, 0.9181, 0.6269, 0.8848, 0.5626, 0.7213, 0.5474, 0.7218, 0.5491, 0.6376, 0.5638, 0.6391, 0.5665, 0.6271, 0.5638, 0.6391, 0.5491, 0.6376, 0.5489, 0.6265, 0.6267, 0.6751, 0.6133, 0.6778, 0.5826, 0.6462, 0.5897, 0.6354, 0.614, 0.6873, 0.5818, 0.7154, 0.5826, 0.6462, 0.6133, 0.6778, 0.7877, 0.8415, 0.8051, 0.8472, 0.8051, 0.9122, 0.7877, 0.9179, 0.5642, 0.7337, 0.5626, 0.7213, 0.5818, 0.7154, 0.5873, 0.7265])
me_cylinder.materials.append(mat_material_001)
me_cylinder.use_remesh_preserve_volume = False
me_cylinder.use_remesh_preserve_attributes = False
me_cylinder.use_mirror_vertex_groups = False
me_cylinder.update()
arm_armature = bpy.data.armatures.new('Armature')  # bones are not reproduced

# ---- objects
ob_armature = bpy.data.objects.new('Armature', arm_armature)
ob_cylinder = bpy.data.objects.new('Cylinder', me_cylinder)

# ---- transforms, parenting, visibility, modifiers, constraints
ob_armature.location = (0.0, 0.0, 0.0)
ob_armature.lineart.crease_threshold = 0.0
ob_cylinder.parent = ob_armature
ob_cylinder.location = (0.0, 0.0, 0.0)
ob_cylinder.lineart.crease_threshold = 0.0
_vg = ob_cylinder.vertex_groups.new(name='Fan')
_vg.add([320, 321, 322, 323, 324, 325, 326, 327, 328, 329, 330, 331, 332, 333, 334, 335, 336, 337, 338, 339, 340, 341, 342, 343, 344, 345, 346, 347, 348, 349, 350, 351, 352, 353, 354, 355, 356, 357, 358, 359, 360, 361, 362, 363, 364, 365, 366, 367, 368, 369, 370, 371, 372, 373, 374, 375, 376, 377, 378, 379, 380, 381, 382, 383, 384, 385, 386, 387, 388, 389, 390, 391, 392, 393, 394, 395, 396, 397, 398, 399, 400, 401, 402, 403, 404, 405, 406, 407, 408, 409, 410, 411, 412, 413, 414, 415, 416, 417, 418, 419, 420, 421, 422, 423, 424, 425, 426, 427, 428, 429, 430, 431, 432, 433, 434, 435, 436, 437, 438, 439, 440, 441, 442, 443, 444, 445, 446, 447, 448, 449, 450, 451, 452, 453, 454, 455, 456, 457, 458, 459, 460, 461, 462, 463, 464, 465, 466, 467, 468, 469, 470, 471, 472, 473, 474, 475, 476, 477, 478, 479, 480, 481, 482, 483, 484, 485, 486, 487, 488, 489, 490, 491, 492, 493, 494, 495, 496, 497, 498, 499, 500, 501, 502, 503, 504, 505, 506, 507, 508, 509, 510, 511, 512, 513, 514, 515, 516, 517, 518, 519, 520, 521, 522, 523, 524, 525, 526, 527, 528, 529, 530, 531, 532, 533, 534, 535, 536, 537, 538, 539, 540, 541, 542, 543, 544, 545, 546, 547, 548, 549, 550, 551, 552, 553, 554, 555, 556, 557, 558, 559, 560, 561, 562, 563, 564, 565, 566, 567, 568, 569, 570, 571, 572, 573, 574, 575, 576, 577, 578, 579, 580, 581, 582, 583, 584, 585, 586, 587, 588, 589, 590, 591, 592, 593, 594, 595, 596, 597, 598, 599, 600, 601, 602, 603, 604, 605, 606, 607, 608, 609, 610, 611, 612, 613, 614, 615, 616, 617, 618, 619, 620, 621, 622, 623, 624, 625, 626, 627, 628, 629, 630, 631, 632, 633, 634, 635, 636, 637, 638, 639, 640, 641, 642, 643, 644, 645, 646, 647, 648, 649, 650, 651, 652, 653, 654, 655], 1.0, 'REPLACE')
_vg = ob_cylinder.vertex_groups.new(name='Master')
_vg.add([0, 1, 2, 3, 4, 5, 6, 7, 8, 9, 10, 11, 12, 13, 14, 15, 16, 17, 18, 19, 20, 21, 22, 23, 24, 25, 26, 27, 28, 29, 30, 31, 32, 33, 34, 35, 36, 37, 38, 39, 40, 41, 42, 43, 44, 45, 46, 47, 48, 49, 50, 51, 52, 53, 54, 55, 56, 57, 58, 59, 60, 61, 62, 63, 64, 65, 66, 67, 68, 69, 70, 71, 72, 73, 74, 75, 76, 77, 78, 79, 80, 81, 82, 83, 84, 85, 86, 87, 88, 89, 90, 91, 92, 93, 94, 95, 96, 97, 98, 99, 100, 101, 102, 103, 104, 105, 106, 107, 108, 109, 110, 111, 112, 113, 114, 115, 116, 117, 118, 119, 120, 121, 122, 123, 124, 125, 126, 127, 128, 129, 130, 131, 132, 133, 134, 135, 136, 137, 138, 139, 140, 141, 142, 143, 144, 145, 146, 147, 148, 149, 150, 151, 152, 153, 154, 155, 156, 157, 158, 159, 160, 161, 162, 163, 164, 165, 166, 167, 168, 169, 170, 171, 172, 173, 174, 175, 176, 177, 178, 179, 180, 181, 182, 183, 184, 185, 186, 187, 188, 189, 190, 191, 192, 193, 194, 195, 196, 197, 198, 199, 200, 201, 202, 203, 204, 205, 206, 207, 208, 209, 210, 211, 212, 213, 214, 215, 216, 217, 218, 219, 220, 221, 222, 223, 224, 225, 226, 227, 228, 229, 230, 231, 232, 233, 234, 235, 236, 237, 238, 239, 240, 241, 242, 243, 244, 245, 246, 247, 248, 249, 250, 251, 252, 253, 254, 255, 256, 257, 258, 259, 260, 261, 262, 263, 264, 265, 266, 267, 268, 269, 270, 271, 272, 273, 274, 275, 276, 277, 278, 279, 280, 281, 282, 283, 284, 285, 286, 287, 288, 289, 290, 291, 292, 293, 294, 295, 296, 297, 298, 299, 300, 301, 302, 303, 304, 305, 306, 307, 308, 309, 310, 311, 312, 313, 314, 315, 316, 317, 318, 319], 1.0, 'REPLACE')
_m = ob_cylinder.modifiers.new('Armature', 'ARMATURE')
_m.object = ob_armature

# ---- collection membership
col_collection_1.objects.link(ob_armature)
col_collection_1.objects.link(ob_cylinder)

# ---- scene / render settings (as saved in the file)
scene.frame_start = 1; scene.frame_end = 250; scene.frame_set(0)
scene.render.engine = 'BLENDER_EEVEE_NEXT'
scene.render.resolution_percentage = 50
scene.render.dither_intensity = 0.0
scene.cycles.use_denoising = False
scene.cycles.samples = 128
scene.cycles.sampling_pattern = 'TABULATED_SOBOL'
scene.cycles.use_adaptive_sampling = False
scene.cycles.use_light_tree = False
scene.cycles.blur_glossy = 0.0
scene.cycles.sample_clamp_indirect = 0.0
scene.view_settings.view_transform = 'Standard'
bpy.context.view_layer.update()

# ---- added for rendering (the .blend has no active camera and no usable light): camera, sun
cam_auto = bpy.data.cameras.new('AutoCamera')
cam_auto.lens = 50.0
cam_auto.sensor_width = 36.0
cam_auto.clip_end = 1000.0
ob_auto_camera = bpy.data.objects.new('AutoCamera', cam_auto)
scene.collection.objects.link(ob_auto_camera)
ob_auto_camera.location = (4.46368, -5.35642, 3.60948)
ob_auto_camera.rotation_euler = (1.09748, -7.21219e-08, 0.694738)
scene.camera = ob_auto_camera
light_auto_sun = bpy.data.lights.new('AutoSun', 'SUN')
light_auto_sun.energy = 3.0
light_auto_sun.angle = 0.0523599
ob_auto_sun = bpy.data.objects.new('AutoSun', light_auto_sun)
scene.collection.objects.link(ob_auto_sun)
ob_auto_sun.rotation_euler = (0.872665, 0.174533, 0.523599)
bpy.context.view_layer.update()
